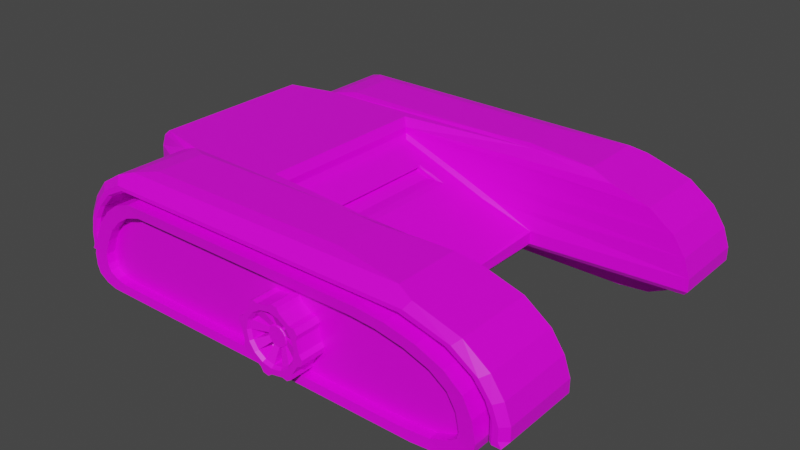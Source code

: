 # Source: TankModel2.blend  (saved by Blender 2.91.10; exported with 4.5.12 LTS)
import bpy
from mathutils import Matrix  # noqa: F401  (used for matrix-valued properties, if any)

bpy.ops.wm.read_factory_settings(use_empty=True)
scene = bpy.context.scene
scene.name = 'Scene'

# ---- collections
col_collection = bpy.data.collections.new('Collection'); scene.collection.children.link(col_collection)

# ---- images (referenced by path relative to the original .blend; pixels are not part of the script)
import os
ASSET_DIR = os.environ.get("B2B_ASSET_DIR", "")  # directory of the original .blend (textures are referenced by path, not embedded)
HERE = os.path.dirname(os.path.abspath(__file__))  # packed textures are extracted next to this script under _unpacked/

def load_image(name, relpath, width, height, colorspace="sRGB"):
    """Load a texture the original file referenced (path relative to the .blend, or extracted next to this script)."""
    p = next((c for c in (os.path.join(HERE, relpath), os.path.join(ASSET_DIR, relpath)) if relpath and os.path.exists(c)), "")
    if p:
        img = bpy.data.images.load(p, check_existing=True)
        img.name = name
    else:  # same state as the original file: an image datablock whose file is absent (Cycles renders it pink)
        img = bpy.data.images.new(name, width, height)
        img.source = "FILE"
        img.filepath = "//" + (relpath or name)
    img.colorspace_settings.name = colorspace
    return img
img_green_team_png = load_image('green_team.png', 'green_team.png', 1024, 1024, 'sRGB')
img_material_001_base_color = load_image('Material.001 Base Color', 'TankWheel.png', 1024, 1024, 'sRGB')

# ---- materials (node trees are filled in below, after node groups)
mat_material = bpy.data.materials.new('Material')
mat_material.alpha_threshold = 0.0
mat_material.use_transparent_shadow = False
mat_material.line_color = (0.0, 0.0, 0.0, 1.0)
mat_material_001 = bpy.data.materials.new('Material.001')
mat_material_001.use_transparent_shadow = False

# ---- material node trees
mat_material.use_nodes = True; mat_material.node_tree.nodes.clear()
_N = mat_material.node_tree.nodes; _L = mat_material.node_tree.links
n0 = _N.new('ShaderNodeOutputMaterial'); n0.name = 'Material Output'; n0.location = (300, 300)
n1 = _N.new('ShaderNodeBsdfPrincipled'); n1.name = 'Principled BSDF'; n1.location = (10, 300)
n1.distribution = 'GGX'
n1.subsurface_method = 'BURLEY'
n1.inputs[2].default_value = 0.4
n1.inputs[3].default_value = 1.45
n1.inputs[27].default_value = (0.0, 0.0, 0.0, 1.0)
n1.inputs[28].default_value = 1.0
n2 = _N.new('ShaderNodeTexImage'); n2.name = 'Image Texture'; n2.location = (-280, 280)
n2.image = img_green_team_png
_L.new(n1.outputs[0], n0.inputs[0])
_L.new(n2.outputs[0], n1.inputs[0])
n0.is_active_output = True
mat_material_001.use_nodes = True; mat_material_001.node_tree.nodes.clear()
_N = mat_material_001.node_tree.nodes; _L = mat_material_001.node_tree.links
n0 = _N.new('ShaderNodeBsdfPrincipled'); n0.name = 'Principled BSDF'; n0.location = (10, 300)
n0.distribution = 'GGX'
n0.subsurface_method = 'BURLEY'
n0.inputs[3].default_value = 1.45
n0.inputs[27].default_value = (0.0, 0.0, 0.0, 1.0)
n0.inputs[28].default_value = 1.0
n1 = _N.new('ShaderNodeOutputMaterial'); n1.name = 'Material Output'; n1.location = (300, 300)
n2 = _N.new('ShaderNodeTexImage'); n2.name = 'Image Texture'; n2.location = (-280, 280)
n2.image = img_material_001_base_color
_L.new(n0.outputs[0], n1.inputs[0])
_L.new(n2.outputs[0], n0.inputs[0])
n1.is_active_output = True

# ---- world
world_world = bpy.data.worlds.new('World'); scene.world = world_world
world_world.use_nodes = True; world_world.node_tree.nodes.clear()
_N = world_world.node_tree.nodes; _L = world_world.node_tree.links
n0 = _N.new('ShaderNodeOutputWorld'); n0.name = 'World Output'; n0.location = (300, 300)
n1 = _N.new('ShaderNodeBackground'); n1.name = 'Background'; n1.location = (10, 300)
n1.inputs[0].default_value = (0.05088, 0.05088, 0.05088, 1.0)
_L.new(n1.outputs[0], n0.inputs[0])
n0.is_active_output = True
world_world.color = (0.05088, 0.05088, 0.05088)
world_world.use_sun_shadow = False
world_world.sun_shadow_jitter_overblur = 0.0

# ---- meshes
me_cube = bpy.data.meshes.new('Cube')
me_cube.from_pydata([(1.92, 1.665, 0.922), (2.164, 1.665, 0.7452), (2.286, 1.665, 0.5683), (2.348, 1.665, 0.3914), (-2.193, 0.0, 0.7315), (-2.193, 0.0, 0.5681), (-2.193, 0.0, 0.4047), (-2.232, 0.0, 0.922), (0.3207, 0.0, 0.5683), (-1.983, 1.665, 0.922), (-2.125, 1.665, 0.7452), (-2.212, 1.665, 0.5683), (-2.246, 1.665, 0.3914), (1.92, 0.923, 0.922), (2.164, 0.923, 0.7452), (2.286, 0.923, 0.5683), (2.348, 0.923, 0.3914), (-2.232, 0.807, 0.922), (-2.246, 0.807, 0.7452), (-2.246, 0.807, 0.5683), (-2.246, 0.807, 0.3914), (-1.983, 0.923, 0.922), (-2.125, 0.923, 0.7452), (-2.212, 0.923, 0.5683), (-2.246, 0.923, 0.3914), (-0.5845, 0.0, 0.9118), (-0.6121, 0.0, 0.9584), (0.8393, 0.0, 0.3551), (0.8115, 0.0, 0.4009), (-0.5845, 0.7782, 0.9118), (-0.6119, 0.8123, 0.9591), (-0.136, 0.7782, 0.7452), (-0.03743, 0.8151, 0.7452), (0.3207, 0.7782, 0.5683), (0.4181, 0.8164, 0.5683), (0.8115, 0.7782, 0.4009), (0.8475, 0.808, 0.387), (2.309, 1.719, 0.2146), (2.348, 1.665, 0.2645), (0.7997, 0.0, 0.2146), (0.8393, 0.0, 0.2646), (-2.207, 1.719, 0.2146), (-2.246, 1.665, 0.2645), (-2.246, 0.0, 0.2646), (-2.207, 0.0, 0.2146), (-2.207, 0.923, 0.2146), (-2.246, 0.923, 0.2645), (-2.246, 0.807, 0.2646), (-2.207, 0.807, 0.2146), (0.7997, 0.842, 0.2146), (0.8417, 0.8073, 0.2645), (2.348, 0.923, 0.2645), (2.309, 0.954, 0.2146), (1.481, 1.665, 1.051), (1.32, 1.612, 1.099), (-0.6121, 0.0, 1.023), (-0.6722, 0.0, 1.099), (-1.625, 1.612, 1.099), (-1.768, 1.665, 1.053), (-2.123, 0.0, 1.099), (-2.189, 0.0, 1.04), (0.7031, 0.996, 1.099), (1.557, 0.923, 1.029), (1.32, 0.9762, 1.099), (-0.612, 0.8099, 1.023), (-0.6722, 0.8615, 1.099), (-2.122, 0.807, 1.099), (-2.189, 0.807, 1.041), (-1.768, 0.923, 1.052), (-1.625, 0.923, 1.099), (1.865, 1.72, 0.8681), (2.102, 1.72, 0.7067), (2.22, 1.72, 0.5453), (2.281, 1.72, 0.3839), (-1.926, 1.72, 0.8681), (-2.064, 1.72, 0.7067), (-2.149, 1.72, 0.5453), (-2.182, 1.72, 0.3839), (-2.182, 1.72, 0.2681), (2.281, 1.72, 0.2681), (1.439, 1.72, 0.9861), (-1.717, 1.72, 0.9871), (0.6368, 1.492, 1.122), (-2.099, 1.373, 0.2146), (-1.429, 1.492, 1.122), (-1.429, 1.009, 1.122), (0.204, 1.009, 1.122), (0.6368, 1.046, 1.122), (-0.2803, 0.0, 0.7432), (-0.1727, 0.0, 0.7005), (-0.3864, 0.5887, 0.7816), (-0.2803, 0.5887, 0.7432), (-0.1727, 0.5887, 0.7005), (-0.3864, 0.0, 0.7816), (0.008785, 0.0, 0.6872), (-0.06662, 0.0, 0.7005), (-0.2749, 0.608, 0.7948), (-0.2713, 0.5887, 0.7816), (-0.1811, 0.5887, 0.7432), (-0.134, 0.6084, 0.7434), (-0.06701, 0.5887, 0.7005), (0.009009, 0.608, 0.6871), (-0.2706, 0.0, 0.7816), (-0.2747, 0.0, 0.7948), (2.193, 1.373, 0.2146), (1.794, 1.374, 0.8339), (2.022, 1.374, 0.6953), (2.135, 1.374, 0.5568), (2.194, 1.374, 0.4182), (-1.852, 1.374, 0.8339), (-1.985, 1.374, 0.6953), (-2.067, 1.374, 0.5568), (-2.099, 1.374, 0.4182), (-2.099, 1.374, 0.3188), (2.194, 1.374, 0.3188), (1.384, 1.374, 0.9353), (-1.651, 1.374, 0.9362), (-2.099, 1.374, 0.2681), (2.194, 1.374, 0.2681), (1.794, 1.694, 0.8339), (1.816, 1.72, 0.8447), (2.051, 1.72, 0.6994), (2.022, 1.694, 0.6953), (2.169, 1.72, 0.5523), (2.135, 1.694, 0.5568), (2.229, 1.72, 0.4043), (2.194, 1.694, 0.4182), (-1.876, 1.72, 0.8451), (-1.852, 1.694, 0.8339), (-1.985, 1.694, 0.6953), (-2.014, 1.72, 0.6995), (-2.067, 1.694, 0.5568), (-2.099, 1.72, 0.5522), (-2.099, 1.694, 0.4182), (-2.132, 1.72, 0.4044), (-2.099, 1.694, 0.3188), (-2.132, 1.72, 0.2988), (2.194, 1.694, 0.3188), (2.228, 1.72, 0.2988), (1.399, 1.72, 0.9496), (1.384, 1.694, 0.9353), (-1.651, 1.694, 0.9362), (-1.67, 1.72, 0.9509), (-2.131, 1.72, 0.2681), (-2.099, 1.694, 0.2681), (-2.131, 1.719, 0.2146), (-2.099, 1.694, 0.2146), (2.194, 1.693, 0.2146), (2.227, 1.719, 0.2146), (2.227, 1.72, 0.2681), (2.194, 1.694, 0.2681), (-2.241, 0.0, 0.897), (-2.241, 0.7763, 0.897), (-2.254, 0.7763, 0.7336), (-2.254, 0.7763, 0.5702), (-2.254, 0.7763, 0.4068), (-2.254, 0.0, 0.2895), (-2.254, 0.7763, 0.2895), (-2.18, 0.0, 0.8949), (-2.18, 0.7763, 0.8949), (-2.193, 0.7763, 0.7315), (-2.193, 0.7763, 0.5681), (-2.193, 0.7763, 0.4047), (-2.193, 0.0, 0.2875), (-2.193, 0.7763, 0.2875)], [], [(30, 64, 55, 26), (7, 60, 67, 17), (50, 36, 27, 40), (97, 102, 93, 90), (65, 66, 59, 56), (53, 0, 70, 80), (14, 13, 30, 32), (48, 49, 39, 44), (51, 16, 36, 50), (13, 62, 64, 30), (0, 53, 54, 63, 62, 13), (17, 67, 68, 21), (45, 52, 49, 48), (20, 19, 23, 24), (19, 18, 22, 23), (18, 17, 21, 22), (47, 20, 24, 46), (19, 20, 155, 154), (20, 47, 157, 155), (18, 19, 154, 153), (16, 15, 34, 36), (98, 97, 90, 91), (79, 37, 148, 149), (3, 2, 15, 16), (2, 1, 14, 15), (1, 0, 13, 14), (38, 3, 16, 51), (10, 9, 74, 75), (58, 53, 80, 81), (0, 1, 71, 70), (35, 33, 8, 28), (61, 69, 66, 65), (15, 14, 32, 34), (46, 24, 12, 42), (47, 43, 156, 157), (24, 23, 11, 12), (23, 22, 10, 11), (22, 21, 9, 10), (29, 31, 32, 30), (31, 33, 34, 32), (33, 35, 36, 34), (35, 28, 27, 36), (30, 26, 25, 29), (21, 68, 58, 9), (48, 44, 43, 47), (52, 37, 38, 51), (41, 45, 46, 42), (45, 48, 47, 46), (39, 49, 50, 40), (49, 52, 51, 50), (42, 12, 77, 78), (61, 62, 63), (65, 56, 55, 64), (69, 57, 58, 68), (57, 54, 53, 58), (61, 65, 64, 62), (59, 66, 67, 60), (66, 69, 68, 67), (69, 61, 86, 85), (70, 71, 121, 120), (140, 119, 105, 115), (81, 80, 139, 142), (128, 141, 116, 109), (141, 140, 115, 116), (1, 2, 72, 71), (3, 38, 79, 73), (11, 10, 75, 76), (37, 79, 38), (2, 3, 73, 72), (12, 11, 76, 77), (9, 58, 81, 74), (131, 129, 110, 111), (136, 143, 78), (124, 126, 108, 107), (75, 74, 127, 130), (135, 133, 112, 113), (74, 81, 142, 127), (126, 137, 114, 108), (78, 41, 42), (150, 147, 104, 118), (8, 33, 101, 94), (100, 98, 91, 92), (33, 31, 99, 101), (91, 90, 93, 88), (92, 91, 88, 89), (29, 25, 103, 96), (31, 29, 96, 99), (97, 98, 99, 96), (98, 100, 101, 99), (102, 97, 96, 103), (100, 95, 94, 101), (95, 100, 92, 89), (41, 145, 146, 83, 104, 147, 148, 37, 52, 45), (144, 135, 113, 117), (146, 144, 117, 83), (143, 145, 41, 78), (71, 72, 123, 121), (122, 124, 107, 106), (72, 73, 125, 123), (129, 128, 109, 110), (82, 84, 85, 86, 87), (76, 75, 130, 132), (137, 150, 118, 114), (133, 131, 111, 112), (77, 76, 132, 134), (79, 149, 138), (78, 77, 134, 136), (73, 79, 138, 125), (80, 70, 120, 139), (118, 104, 83, 117, 113, 112, 111, 110, 109, 116, 115, 105, 106, 107, 108, 114), (138, 149, 150, 137), (120, 121, 122, 119), (121, 123, 124, 122), (123, 125, 126, 124), (128, 129, 130, 127), (129, 131, 132, 130), (131, 133, 134, 132), (136, 134, 133, 135), (125, 138, 137, 126), (140, 141, 142, 139), (119, 140, 139, 120), (127, 142, 141, 128), (144, 146, 145, 143), (149, 148, 147, 150), (135, 144, 143, 136), (119, 122, 106, 105), (57, 69, 85, 84), (61, 63, 87, 86), (54, 57, 84, 82), (63, 54, 82, 87), (152, 153, 160, 159), (151, 152, 159, 158), (155, 157, 164, 162), (154, 155, 162, 161), (7, 17, 152, 151), (17, 18, 153, 152), (6, 5, 161, 162), (5, 4, 160, 161), (4, 158, 159, 160), (163, 6, 162, 164), (157, 156, 163, 164), (153, 154, 161, 160)])
_uv = me_cube.uv_layers.new(name='UVMap')
_uv.uv.foreach_set('vector', [0.1048, 0.4901, 0.1048, 0.4901, 0.1048, 0.4901, 0.1048, 0.4901, 0.1048, 0.4901, 0.1048, 0.4901, 0.1048, 0.4901, 0.1048, 0.4901, 0.1048, 0.4901, 0.1048, 0.4901, 0.1048, 0.4901, 0.1048, 0.4901, 0.1048, 0.4901, 0.1048, 0.4901, 0.1048, 0.4901, 0.1048, 0.4901, 0.1048, 0.4901, 0.1048, 0.4901, 0.1048, 0.4901, 0.1048, 0.4901, 0.1048, 0.4901, 0.1048, 0.4901, 0.1048, 0.4901, 0.1048, 0.4901, 0.1048, 0.4901, 0.1048, 0.4901, 0.1048, 0.4901, 0.1048, 0.4901, 0.1048, 0.4901, 0.1048, 0.4901, 0.1048, 0.4901, 0.1048, 0.4901, 0.1048, 0.4901, 0.1048, 0.4901, 0.1048, 0.4901, 0.1048, 0.4901, 0.1048, 0.4901, 0.1048, 0.4901, 0.1048, 0.4901, 0.1048, 0.4901, 0.1048, 0.4901, 0.1048, 0.4901, 0.1048, 0.4901, 0.1048, 0.4901, 0.1048, 0.4901, 0.1048, 0.4901, 0.1048, 0.4901, 0.1048, 0.4901, 0.1048, 0.4901, 0.1048, 0.4901, 0.1048, 0.4901, 0.1048, 0.4901, 0.1048, 0.4901, 0.1048, 0.4901, 0.1048, 0.4901, 0.1048, 0.4901, 0.1048, 0.4901, 0.1048, 0.4901, 0.1048, 0.4901, 0.1048, 0.4901, 0.1048, 0.4901, 0.1048, 0.4901, 0.1048, 0.4901, 0.1048, 0.4901, 0.1048, 0.4901, 0.1048, 0.4901, 0.1048, 0.4901, 0.1048, 0.4901, 0.1048, 0.4901, 0.1048, 0.4901, 0.1048, 0.4901, 0.1048, 0.4901, 0.1048, 0.4901, 0.1048, 0.4901, 0.1048, 0.4901, 0.1048, 0.4901, 0.1048, 0.4901, 0.1048, 0.4901, 0.1048, 0.4901, 0.1048, 0.4901, 0.1048, 0.4901, 0.1048, 0.4901, 0.1048, 0.4901, 0.1048, 0.4901, 0.1048, 0.4901, 0.1048, 0.4901, 0.1048, 0.4901, 0.1048, 0.4901, 0.1048, 0.4901, 0.1048, 0.4901, 0.1048, 0.4901, 0.1048, 0.4901, 0.1048, 0.4901, 0.1048, 0.4901, 0.1048, 0.4901, 0.1048, 0.4901, 0.1048, 0.4901, 0.1048, 0.4901, 0.1048, 0.4901, 0.1048, 0.4901, 0.1048, 0.4901, 0.1048, 0.4901, 0.1048, 0.4901, 0.1048, 0.4901, 0.1048, 0.4901, 0.1048, 0.4901, 0.1048, 0.4901, 0.1048, 0.4901, 0.1048, 0.4901, 0.1048, 0.4901, 0.1048, 0.4901, 0.1048, 0.4901, 0.1048, 0.4901, 0.1048, 0.4901, 0.1048, 0.4901, 0.1048, 0.4901, 0.1048, 0.4901, 0.1048, 0.4901, 0.1048, 0.4901, 0.1048, 0.4901, 0.1048, 0.4901, 0.1048, 0.4901, 0.1048, 0.4901, 0.1048, 0.4901, 0.1048, 0.4901, 0.1048, 0.4901, 0.1048, 0.4901, 0.1048, 0.4901, 0.1048, 0.4901, 0.1048, 0.4901, 0.1048, 0.4901, 0.1048, 0.4901, 0.1048, 0.4901, 0.1048, 0.4901, 0.1048, 0.4901, 0.1048, 0.4901, 0.1048, 0.4901, 0.1048, 0.4901, 0.1048, 0.4901, 0.1048, 0.4901, 0.1048, 0.4901, 0.1048, 0.4901, 0.1048, 0.4901, 0.1048, 0.4901, 0.1048, 0.4901, 0.1048, 0.4901, 0.1048, 0.4901, 0.1048, 0.4901, 0.1048, 0.4901, 0.1048, 0.4901, 0.1048, 0.4901, 0.1048, 0.4901, 0.1048, 0.4901, 0.1048, 0.4901, 0.1048, 0.4901, 0.1048, 0.4901, 0.1048, 0.4901, 0.1048, 0.4901, 0.1048, 0.4901, 0.1048, 0.4901, 0.1048, 0.4901, 0.1048, 0.4901, 0.1048, 0.4901, 0.1048, 0.4901, 0.1048, 0.4901, 0.1048, 0.4901, 0.1048, 0.4901, 0.1048, 0.4901, 0.1048, 0.4901, 0.1048, 0.4901, 0.1048, 0.4901, 0.1048, 0.4901, 0.1048, 0.4901, 0.1048, 0.4901, 0.1048, 0.4901, 0.1048, 0.4901, 0.1048, 0.4901, 0.1048, 0.4901, 0.1048, 0.4901, 0.1048, 0.4901, 0.1048, 0.4901, 0.1048, 0.4901, 0.1048, 0.4901, 0.1048, 0.4901, 0.1048, 0.4901, 0.1048, 0.4901, 0.1048, 0.4901, 0.1048, 0.4901, 0.1048, 0.4901, 0.1048, 0.4901, 0.1048, 0.4901, 0.1048, 0.4901, 0.1048, 0.4901, 0.1048, 0.4901, 0.1048, 0.4901, 0.1048, 0.4901, 0.1048, 0.4901, 0.1048, 0.4901, 0.1048, 0.4901, 0.1048, 0.4901, 0.1048, 0.4901, 0.1048, 0.4901, 0.1048, 0.4901, 0.1048, 0.4901, 0.1048, 0.4901, 0.1048, 0.4901, 0.1048, 0.4901, 0.1048, 0.4901, 0.1048, 0.4901, 0.1048, 0.4901, 0.1048, 0.4901, 0.1048, 0.4901, 0.1048, 0.4901, 0.1048, 0.4901, 0.1048, 0.4901, 0.1048, 0.4901, 0.1048, 0.4901, 0.1048, 0.4901, 0.1048, 0.4901, 0.1048, 0.4901, 0.1048, 0.4901, 0.1048, 0.4901, 0.1048, 0.4901, 0.1048, 0.4901, 0.1048, 0.4901, 0.1048, 0.4901, 0.1048, 0.4901, 0.1048, 0.4901, 0.1048, 0.4901, 0.1048, 0.4901, 0.1048, 0.4901, 0.1048, 0.4901, 0.1048, 0.4901, 0.4653, 0.5169, 0.4653, 0.5169, 0.4653, 0.5169, 0.4653, 0.5169, 0.1048, 0.4901, 0.1048, 0.4901, 0.1048, 0.4901, 0.1048, 0.4901, 0.1048, 0.4901, 0.1048, 0.4901, 0.1048, 0.4901, 0.1048, 0.4901, 0.1048, 0.4901, 0.1048, 0.4901, 0.1048, 0.4901, 0.1048, 0.4901, 0.1048, 0.4901, 0.1048, 0.4901, 0.1048, 0.4901, 0.1048, 0.4901, 0.1048, 0.4901, 0.1048, 0.4901, 0.1048, 0.4901, 0.1048, 0.4901, 0.1048, 0.4901, 0.1048, 0.4901, 0.1048, 0.4901, 0.1048, 0.4901, 0.1048, 0.4901, 0.1048, 0.4901, 0.1048, 0.4901, 0.1048, 0.4901, 0.1048, 0.4901, 0.1048, 0.4901, 0.1048, 0.4901, 0.1048, 0.4901, 0.1048, 0.4901, 0.1048, 0.4901, 0.1048, 0.4901, 0.1048, 0.4901, 0.1048, 0.4901, 0.1048, 0.4901, 0.1048, 0.4901, 0.1048, 0.4901, 0.1048, 0.4901, 0.1048, 0.4901, 0.1048, 0.4901, 0.1048, 0.4901, 0.1048, 0.4901, 0.1048, 0.4901, 0.1048, 0.4901, 0.1048, 0.4901, 0.1048, 0.4901, 0.1048, 0.4901, 0.1048, 0.4901, 0.1048, 0.4901, 0.1048, 0.4901, 0.1048, 0.4901, 0.1048, 0.4901, 0.1048, 0.4901, 0.1048, 0.4901, 0.1048, 0.4901, 0.1048, 0.4901, 0.1048, 0.4901, 0.1048, 0.4901, 0.1048, 0.4901, 0.1048, 0.4901, 0.1048, 0.4901, 0.1048, 0.4901, 0.1048, 0.4901, 0.1048, 0.4901, 0.1048, 0.4901, 0.1048, 0.4901, 0.1048, 0.4901, 0.1048, 0.4901, 0.1048, 0.4901, 0.1048, 0.4901, 0.1048, 0.4901, 0.1048, 0.4901, 0.1048, 0.4901, 0.1048, 0.4901, 0.1048, 0.4901, 0.1048, 0.4901, 0.1048, 0.4901, 0.1048, 0.4901, 0.1048, 0.4901, 0.1048, 0.4901, 0.1048, 0.4901, 0.1048, 0.4901, 0.1048, 0.4901, 0.1048, 0.4901, 0.1048, 0.4901, 0.1048, 0.4901, 0.1048, 0.4901, 0.1048, 0.4901, 0.1048, 0.4901, 0.1048, 0.4901, 0.1048, 0.4901, 0.1048, 0.4901, 0.1048, 0.4901, 0.1048, 0.4901, 0.1048, 0.4901, 0.1048, 0.4901, 0.1048, 0.4901, 0.1048, 0.4901, 0.1048, 0.4901, 0.1048, 0.4901, 0.1048, 0.4901, 0.1048, 0.4901, 0.1048, 0.4901, 0.1048, 0.4901, 0.1048, 0.4901, 0.1048, 0.4901, 0.1048, 0.4901, 0.1048, 0.4901, 0.1048, 0.4901, 0.1048, 0.4901, 0.1048, 0.4901, 0.1048, 0.4901, 0.1048, 0.4901, 0.1048, 0.4901, 0.1048, 0.4901, 0.1048, 0.4901, 0.1048, 0.4901, 0.1048, 0.4901, 0.1048, 0.4901, 0.1048, 0.4901, 0.1048, 0.4901, 0.1048, 0.4901, 0.1048, 0.4901, 0.1048, 0.4901, 0.1048, 0.4901, 0.1048, 0.4901, 0.1048, 0.4901, 0.1048, 0.4901, 0.1048, 0.4901, 0.1048, 0.4901, 0.1048, 0.4901, 0.1048, 0.4901, 0.1048, 0.4901, 0.1048, 0.4901, 0.1048, 0.4901, 0.1048, 0.4901, 0.1048, 0.4901, 0.1048, 0.4901, 0.1048, 0.4901, 0.1048, 0.4901, 0.1048, 0.4901, 0.1048, 0.4901, 0.1048, 0.4901, 0.1048, 0.4901, 0.1048, 0.4901, 0.1048, 0.4901, 0.1048, 0.4901, 0.1048, 0.4901, 0.1048, 0.4901, 0.1048, 0.4901, 0.1048, 0.4901, 0.1048, 0.4901, 0.1048, 0.4901, 0.1048, 0.4901, 0.1048, 0.4901, 0.1048, 0.4901, 0.1048, 0.4901, 0.1048, 0.4901, 0.1048, 0.4901, 0.1048, 0.4901, 0.1048, 0.4901, 0.1048, 0.4901, 0.1048, 0.4901, 0.1048, 0.4901, 0.4653, 0.5169, 0.4653, 0.5169, 0.4653, 0.5169, 0.4653, 0.5169, 0.4653, 0.5169, 0.1048, 0.4901, 0.1048, 0.4901, 0.1048, 0.4901, 0.1048, 0.4901, 0.1048, 0.4901, 0.1048, 0.4901, 0.1048, 0.4901, 0.1048, 0.4901, 0.1048, 0.4901, 0.1048, 0.4901, 0.1048, 0.4901, 0.1048, 0.4901, 0.1048, 0.4901, 0.1048, 0.4901, 0.1048, 0.4901, 0.1048, 0.4901, 0.1048, 0.4901, 0.1048, 0.4901, 0.1048, 0.4901, 0.1048, 0.4901, 0.1048, 0.4901, 0.1048, 0.4901, 0.1048, 0.4901, 0.1048, 0.4901, 0.1048, 0.4901, 0.1048, 0.4901, 0.1048, 0.4901, 0.1048, 0.4901, 0.1048, 0.4901, 0.1048, 0.4901, 0.1048, 0.4901, 0.1048, 0.4901, 0.1048, 0.4901, 0.1048, 0.4901, 0.1048, 0.4901, 0.1048, 0.4901, 0.1048, 0.4901, 0.1048, 0.4901, 0.1048, 0.4901, 0.1048, 0.4901, 0.1048, 0.4901, 0.1048, 0.4901, 0.1048, 0.4901, 0.1048, 0.4901, 0.1048, 0.4901, 0.1048, 0.4901, 0.1048, 0.4901, 0.1048, 0.4901, 0.1048, 0.4901, 0.1048, 0.4901, 0.1048, 0.4901, 0.1048, 0.4901, 0.1048, 0.4901, 0.1048, 0.4901, 0.1048, 0.4901, 0.1048, 0.4901, 0.1048, 0.4901, 0.1048, 0.4901, 0.1048, 0.4901, 0.1048, 0.4901, 0.1048, 0.4901, 0.1048, 0.4901, 0.1048, 0.4901, 0.1048, 0.4901, 0.1048, 0.4901, 0.1048, 0.4901, 0.1048, 0.4901, 0.1048, 0.4901, 0.1048, 0.4901, 0.1048, 0.4901, 0.1048, 0.4901, 0.1048, 0.4901, 0.1048, 0.4901, 0.1048, 0.4901, 0.1048, 0.4901, 0.1048, 0.4901, 0.1048, 0.4901, 0.1048, 0.4901, 0.1048, 0.4901, 0.1048, 0.4901, 0.1048, 0.4901, 0.1048, 0.4901, 0.1048, 0.4901, 0.1048, 0.4901, 0.1048, 0.4901, 0.1048, 0.4901, 0.1048, 0.4901, 0.1048, 0.4901, 0.1048, 0.4901, 0.1048, 0.4901, 0.1048, 0.4901, 0.1048, 0.4901, 0.1048, 0.4901, 0.1048, 0.4901, 0.1048, 0.4901, 0.1048, 0.4901, 0.1048, 0.4901, 0.1048, 0.4901, 0.1048, 0.4901, 0.1048, 0.4901, 0.1048, 0.4901, 0.1048, 0.4901, 0.1048, 0.4901, 0.1048, 0.4901, 0.1048, 0.4901, 0.1048, 0.4901, 0.1048, 0.4901, 0.1048, 0.4901, 0.1048, 0.4901, 0.1048, 0.4901, 0.1048, 0.4901, 0.4653, 0.5169, 0.4653, 0.5169, 0.4653, 0.5169, 0.4653, 0.5169, 0.4653, 0.5169, 0.4653, 0.5169, 0.4653, 0.5169, 0.4653, 0.5169, 0.4653, 0.5169, 0.4653, 0.5169, 0.4653, 0.5169, 0.4653, 0.5169, 0.4653, 0.5169, 0.4653, 0.5169, 0.4653, 0.5169, 0.4653, 0.5169, 0.1048, 0.4901, 0.1048, 0.4901, 0.1048, 0.4901, 0.1048, 0.4901, 0.1048, 0.4901, 0.1048, 0.4901, 0.1048, 0.4901, 0.1048, 0.4901, 0.1048, 0.4901, 0.1048, 0.4901, 0.1048, 0.4901, 0.1048, 0.4901, 0.1048, 0.4901, 0.1048, 0.4901, 0.1048, 0.4901, 0.1048, 0.4901, 0.1048, 0.4901, 0.1048, 0.4901, 0.1048, 0.4901, 0.1048, 0.4901, 0.1048, 0.4901, 0.1048, 0.4901, 0.1048, 0.4901, 0.1048, 0.4901, 0.2156, 0.6895, 0.2156, 0.6895, 0.2156, 0.6895, 0.2156, 0.6895, 0.2156, 0.6895, 0.2156, 0.6895, 0.2156, 0.6895, 0.2156, 0.6895, 0.2156, 0.6895, 0.2156, 0.6895, 0.2156, 0.6895, 0.2156, 0.6895, 0.2156, 0.6895, 0.2156, 0.6895, 0.2156, 0.6895, 0.2156, 0.6895, 0.1048, 0.4901, 0.1048, 0.4901, 0.1048, 0.4901, 0.1048, 0.4901, 0.1048, 0.4901, 0.1048, 0.4901, 0.1048, 0.4901, 0.1048, 0.4901])
me_cube.materials.append(mat_material)
me_cube.use_remesh_preserve_volume = False
me_cube.use_remesh_preserve_attributes = False
me_cube.use_mirror_vertex_groups = False
me_cube.update()
me_cylinder = bpy.data.meshes.new('Cylinder')
me_cylinder.from_pydata([(1.075, -1.167, 0.8928), (1.075, -1.793, 0.8928), (1.326, -1.167, 0.8718), (1.326, -1.793, 0.8718), (1.611, -1.167, 0.8095), (1.611, -1.793, 0.8095), (1.859, -1.167, 0.7083), (1.859, -1.793, 0.7083), (2.027, -1.167, 0.5722), (2.027, -1.793, 0.5722), (2.113, -1.167, 0.4063), (2.113, -1.793, 0.4063), (2.147, -1.167, 0.217), (2.147, -1.793, 0.217), (-2.071, -1.167, 0.2405), (-2.071, -1.793, 0.2405), (-2.008, -1.167, 0.4297), (-2.008, -1.793, 0.4297), (-1.925, -1.167, 0.5956), (-1.925, -1.793, 0.5956), (-1.812, -1.167, 0.7317), (-1.812, -1.793, 0.7317), (-1.679, -1.167, 0.8329), (-1.679, -1.793, 0.8329), (-1.506, -1.167, 0.8952), (-1.506, -1.793, 0.8952), (2.131, -1.167, 0.1317), (2.131, -1.793, 0.1317), (2.049, -1.167, 0.06536), (2.049, -1.793, 0.06536), (1.876, -1.167, -0.01522), (1.876, -1.793, -0.01522), (1.577, -1.167, -0.04366), (1.577, -1.793, -0.04366), (-1.833, -1.167, -0.04366), (-1.833, -1.793, -0.04366), (-1.944, -1.167, -0.01522), (-1.944, -1.793, -0.01522), (-2.038, -1.167, 0.0464), (-2.038, -1.793, 0.0464), (-2.066, -1.167, 0.1222), (-2.066, -1.793, 0.1222), (1.002, -1.18, 0.7977), (1.236, -1.18, 0.7807), (1.5, -1.18, 0.7305), (1.731, -1.18, 0.649), (1.887, -1.18, 0.5392), (1.967, -1.18, 0.4055), (1.998, -1.18, 0.253), (-1.922, -1.18, 0.2718), (-1.863, -1.18, 0.4244), (-1.786, -1.18, 0.5581), (-1.681, -1.18, 0.6678), (-1.557, -1.18, 0.7494), (-1.397, -1.18, 0.7996), (1.983, -1.18, 0.1842), (1.907, -1.18, 0.1307), (1.747, -1.18, 0.06574), (1.469, -1.18, 0.04281), (-1.701, -1.18, 0.04281), (-1.804, -1.18, 0.06574), (-1.892, -1.18, 0.1154), (-1.917, -1.18, 0.1765), (1.002, -1.784, 0.7968), (1.236, -1.784, 0.7798), (1.5, -1.784, 0.7296), (1.731, -1.784, 0.6481), (1.887, -1.784, 0.5383), (1.967, -1.784, 0.4046), (1.998, -1.784, 0.2521), (-1.922, -1.784, 0.2709), (-1.863, -1.784, 0.4235), (-1.786, -1.784, 0.5572), (-1.681, -1.784, 0.6669), (-1.557, -1.784, 0.7485), (-1.397, -1.784, 0.7987), (1.983, -1.784, 0.1833), (1.907, -1.784, 0.1298), (1.747, -1.784, 0.06485), (1.469, -1.784, 0.04192), (-1.701, -1.784, 0.04192), (-1.804, -1.784, 0.06485), (-1.892, -1.784, 0.1145), (-1.917, -1.784, 0.1756), (1.002, -1.271, 0.7977), (1.236, -1.271, 0.7807), (1.5, -1.271, 0.7305), (1.731, -1.271, 0.649), (1.887, -1.271, 0.5392), (1.967, -1.271, 0.4055), (1.998, -1.271, 0.253), (-1.922, -1.271, 0.2718), (-1.863, -1.271, 0.4244), (-1.786, -1.271, 0.5581), (-1.681, -1.271, 0.6678), (-1.557, -1.271, 0.7494), (-1.397, -1.271, 0.7996), (1.983, -1.271, 0.1842), (1.907, -1.271, 0.1307), (1.747, -1.271, 0.06574), (1.469, -1.271, 0.04281), (-1.701, -1.271, 0.04281), (-1.804, -1.271, 0.06574), (-1.892, -1.271, 0.1154), (-1.917, -1.271, 0.1765), (1.002, -1.692, 0.7968), (1.236, -1.692, 0.7798), (1.5, -1.692, 0.7296), (1.731, -1.692, 0.6481), (1.887, -1.692, 0.5383), (1.967, -1.692, 0.4046), (1.998, -1.692, 0.2521), (-1.922, -1.692, 0.2709), (-1.863, -1.692, 0.4235), (-1.786, -1.692, 0.5572), (-1.681, -1.692, 0.6669), (-1.557, -1.692, 0.7485), (-1.397, -1.692, 0.7987), (1.983, -1.692, 0.1833), (1.907, -1.692, 0.1298), (1.747, -1.692, 0.06485), (1.469, -1.692, 0.04192), (-1.701, -1.692, 0.04192), (-1.804, -1.692, 0.06485), (-1.892, -1.692, 0.1145), (-1.917, -1.692, 0.1756)], [], [(0, 1, 3, 2), (2, 3, 5, 4), (4, 5, 7, 6), (6, 7, 9, 8), (8, 9, 11, 10), (10, 11, 13, 12), (14, 15, 17, 16), (16, 17, 19, 18), (18, 19, 21, 20), (20, 21, 23, 22), (22, 23, 25, 24), (24, 25, 1, 0), (12, 13, 27, 26), (26, 27, 29, 28), (28, 29, 31, 30), (30, 31, 33, 32), (32, 33, 35, 34), (34, 35, 37, 36), (36, 37, 39, 38), (38, 39, 41, 40), (14, 40, 41, 15), (20, 22, 53, 52), (28, 30, 57, 56), (4, 6, 45, 44), (38, 40, 62, 61), (0, 2, 43, 42), (16, 18, 51, 50), (12, 26, 55, 48), (34, 36, 60, 59), (10, 12, 48, 47), (22, 24, 54, 53), (30, 32, 58, 57), (6, 8, 46, 45), (40, 14, 49, 62), (18, 20, 52, 51), (26, 28, 56, 55), (2, 4, 44, 43), (36, 38, 61, 60), (14, 16, 50, 49), (24, 0, 42, 54), (32, 34, 59, 58), (8, 10, 47, 46), (47, 48, 90, 89), (67, 66, 108, 109), (60, 61, 103, 102), (80, 79, 121, 122), (46, 47, 89, 88), (66, 65, 107, 108), (59, 60, 102, 101), (79, 78, 120, 121), (45, 46, 88, 87), (65, 64, 106, 107), (58, 59, 101, 100), (78, 77, 119, 120), (44, 45, 87, 86), (64, 63, 105, 106), (57, 58, 100, 99), (77, 76, 118, 119), (43, 44, 86, 85), (85, 86, 87, 88, 89, 90, 97, 98, 99, 100, 101, 102, 103, 104, 91, 92, 93, 94, 95, 96, 84), (106, 105, 117, 116, 115, 114, 113, 112, 125, 124, 123, 122, 121, 120, 119, 118, 111, 110, 109, 108, 107), (56, 57, 99, 98), (76, 69, 111, 118), (15, 41, 83, 70), (19, 17, 71, 72), (27, 13, 69, 76), (37, 35, 80, 81), (13, 11, 68, 69), (25, 23, 74, 75), (33, 31, 78, 79), (9, 7, 66, 67), (21, 19, 72, 73), (29, 27, 76, 77), (5, 3, 64, 65), (39, 37, 81, 82), (17, 15, 70, 71), (1, 25, 75, 63), (35, 33, 79, 80), (11, 9, 67, 68), (23, 21, 73, 74), (31, 29, 77, 78), (7, 5, 65, 66), (41, 39, 82, 83), (3, 1, 63, 64), (81, 80, 122, 123), (61, 62, 104, 103), (68, 67, 109, 110), (49, 50, 92, 91), (82, 81, 123, 124), (62, 49, 91, 104), (69, 68, 110, 111), (50, 51, 93, 92), (83, 82, 124, 125), (71, 70, 112, 113), (51, 52, 94, 93), (70, 83, 125, 112), (72, 71, 113, 114), (52, 53, 95, 94), (73, 72, 114, 115), (53, 54, 96, 95), (74, 73, 115, 116), (54, 42, 84, 96), (75, 74, 116, 117), (48, 55, 97, 90), (63, 75, 117, 105), (55, 56, 98, 97), (42, 43, 85, 84)])
_uv = me_cylinder.uv_layers.new(name='UVMap')
_uv.uv.foreach_set('vector', [0.8465, 0.8799, 0.8465, 0.8799, 0.8465, 0.8799, 0.8465, 0.8799, 0.8465, 0.8799, 0.8465, 0.8799, 0.8465, 0.8799, 0.8465, 0.8799, 0.8465, 0.8799, 0.8465, 0.8799, 0.8465, 0.8799, 0.8465, 0.8799, 0.8465, 0.8799, 0.8465, 0.8799, 0.8465, 0.8799, 0.8465, 0.8799, 0.8465, 0.8799, 0.8465, 0.8799, 0.8465, 0.8799, 0.8465, 0.8799, 0.8465, 0.8799, 0.8465, 0.8799, 0.8465, 0.8799, 0.8465, 0.8799, 0.8465, 0.8799, 0.8465, 0.8799, 0.8465, 0.8799, 0.8465, 0.8799, 0.8465, 0.8799, 0.8465, 0.8799, 0.8465, 0.8799, 0.8465, 0.8799, 0.8465, 0.8799, 0.8465, 0.8799, 0.8465, 0.8799, 0.8465, 0.8799, 0.8465, 0.8799, 0.8465, 0.8799, 0.8465, 0.8799, 0.8465, 0.8799, 0.8465, 0.8799, 0.8465, 0.8799, 0.8465, 0.8799, 0.8465, 0.8799, 0.8465, 0.8799, 0.8465, 0.8799, 0.8465, 0.8799, 0.8465, 0.8799, 0.8465, 0.8799, 0.8465, 0.8799, 0.8465, 0.8799, 0.8465, 0.8799, 0.8465, 0.8799, 0.8465, 0.8799, 0.8465, 0.8799, 0.8465, 0.8799, 0.8465, 0.8799, 0.8465, 0.8799, 0.8465, 0.8799, 0.8465, 0.8799, 0.8465, 0.8799, 0.8465, 0.8799, 0.8465, 0.8799, 0.8465, 0.8799, 0.8465, 0.8799, 0.8465, 0.8799, 0.8465, 0.8799, 0.8465, 0.8799, 0.8465, 0.8799, 0.8465, 0.8799, 0.8465, 0.8799, 0.8465, 0.8799, 0.8465, 0.8799, 0.8465, 0.8799, 0.8465, 0.8799, 0.8465, 0.8799, 0.8465, 0.8799, 0.8465, 0.8799, 0.8465, 0.8799, 0.8465, 0.8799, 0.8465, 0.8799, 0.8465, 0.8799, 0.8465, 0.8799, 0.8465, 0.8799, 0.8465, 0.8799, 0.8465, 0.8799, 0.8465, 0.8799, 0.8465, 0.8799, 0.8465, 0.8799, 0.8465, 0.8799, 0.8465, 0.8799, 0.8465, 0.8799, 0.8465, 0.8799, 0.8465, 0.8799, 0.8465, 0.8799, 0.8465, 0.8799, 0.8465, 0.8799, 0.8465, 0.8799, 0.8465, 0.8799, 0.8465, 0.8799, 0.8465, 0.8799, 0.8465, 0.8799, 0.8465, 0.8799, 0.8465, 0.8799, 0.8465, 0.8799, 0.8465, 0.8799, 0.8465, 0.8799, 0.8465, 0.8799, 0.8465, 0.8799, 0.8465, 0.8799, 0.8465, 0.8799, 0.8465, 0.8799, 0.8465, 0.8799, 0.8465, 0.8799, 0.8465, 0.8799, 0.8465, 0.8799, 0.8465, 0.8799, 0.8465, 0.8799, 0.8465, 0.8799, 0.8465, 0.8799, 0.8465, 0.8799, 0.8465, 0.8799, 0.8465, 0.8799, 0.8465, 0.8799, 0.8465, 0.8799, 0.8465, 0.8799, 0.8465, 0.8799, 0.8465, 0.8799, 0.8465, 0.8799, 0.8465, 0.8799, 0.8465, 0.8799, 0.8465, 0.8799, 0.8465, 0.8799, 0.8465, 0.8799, 0.8465, 0.8799, 0.8465, 0.8799, 0.8465, 0.8799, 0.8465, 0.8799, 0.8465, 0.8799, 0.8465, 0.8799, 0.8465, 0.8799, 0.8465, 0.8799, 0.8465, 0.8799, 0.8465, 0.8799, 0.8465, 0.8799, 0.8465, 0.8799, 0.8465, 0.8799, 0.8465, 0.8799, 0.8465, 0.8799, 0.8465, 0.8799, 0.8465, 0.8799, 0.8465, 0.8799, 0.8465, 0.8799, 0.8465, 0.8799, 0.8465, 0.8799, 0.8465, 0.8799, 0.8465, 0.8799, 0.8465, 0.8799, 0.8465, 0.8799, 0.8465, 0.8799, 0.8465, 0.8799, 0.8465, 0.8799, 0.8465, 0.8799, 0.8465, 0.8799, 0.8465, 0.8799, 0.8465, 0.8799, 0.8465, 0.8799, 0.8465, 0.8799, 0.8465, 0.8799, 0.8465, 0.8799, 0.8465, 0.8799, 0.8465, 0.8799, 0.8465, 0.8799, 0.8465, 0.8799, 0.8465, 0.8799, 0.8465, 0.8799, 0.8465, 0.8799, 0.8465, 0.8799, 0.8465, 0.8799, 0.8465, 0.8799, 0.8465, 0.8799, 0.8465, 0.8799, 0.8465, 0.8799, 0.8465, 0.8799, 0.8465, 0.8799, 0.8465, 0.8799, 0.8465, 0.8799, 0.8465, 0.8799, 0.8465, 0.8799, 0.8465, 0.8799, 0.8465, 0.8799, 0.8465, 0.8799, 0.8465, 0.8799, 0.8465, 0.8799, 0.8465, 0.8799, 0.8465, 0.8799, 0.8465, 0.8799, 0.8465, 0.8799, 0.8465, 0.8799, 0.8465, 0.8799, 0.8465, 0.8799, 0.8465, 0.8799, 0.8465, 0.8799, 0.8465, 0.8799, 0.8465, 0.8799, 0.8465, 0.8799, 0.8465, 0.8799, 0.8465, 0.8799, 0.8465, 0.8799, 0.8465, 0.8799, 0.8465, 0.8799, 0.8465, 0.8799, 0.8465, 0.8799, 0.8465, 0.8799, 0.8465, 0.8799, 0.8465, 0.8799, 0.8465, 0.8799, 0.8465, 0.8799, 0.8465, 0.8799, 0.8465, 0.8799, 0.8465, 0.8799, 0.8465, 0.8799, 0.8465, 0.8799, 0.8465, 0.8799, 0.8465, 0.8799, 0.8465, 0.8799, 0.8465, 0.8799, 0.8465, 0.8799, 0.8465, 0.8799, 0.8465, 0.8799, 0.8465, 0.8799, 0.8465, 0.8799, 0.8465, 0.8799, 0.8465, 0.8799, 0.8465, 0.8799, 0.8465, 0.8799, 0.8412, 0.8658, 0.8412, 0.8658, 0.8412, 0.8658, 0.8412, 0.8658, 0.8412, 0.8658, 0.8412, 0.8658, 0.8412, 0.8658, 0.8412, 0.8658, 0.8412, 0.8658, 0.8412, 0.8658, 0.8412, 0.8658, 0.8412, 0.8658, 0.8412, 0.8658, 0.8412, 0.8658, 0.8412, 0.8658, 0.8412, 0.8658, 0.8412, 0.8658, 0.8412, 0.8658, 0.8412, 0.8658, 0.8412, 0.8658, 0.8412, 0.8658, 0.8412, 0.8658, 0.8412, 0.8658, 0.8412, 0.8658, 0.8412, 0.8658, 0.8412, 0.8658, 0.8412, 0.8658, 0.8412, 0.8658, 0.8412, 0.8658, 0.8412, 0.8658, 0.8412, 0.8658, 0.8412, 0.8658, 0.8412, 0.8658, 0.8412, 0.8658, 0.8412, 0.8658, 0.8412, 0.8658, 0.8412, 0.8658, 0.8412, 0.8658, 0.8412, 0.8658, 0.8412, 0.8658, 0.8412, 0.8658, 0.8412, 0.8658, 0.8465, 0.8799, 0.8465, 0.8799, 0.8465, 0.8799, 0.8465, 0.8799, 0.8465, 0.8799, 0.8465, 0.8799, 0.8465, 0.8799, 0.8465, 0.8799, 0.8465, 0.8799, 0.8465, 0.8799, 0.8465, 0.8799, 0.8465, 0.8799, 0.8465, 0.8799, 0.8465, 0.8799, 0.8465, 0.8799, 0.8465, 0.8799, 0.8465, 0.8799, 0.8465, 0.8799, 0.8465, 0.8799, 0.8465, 0.8799, 0.8465, 0.8799, 0.8465, 0.8799, 0.8465, 0.8799, 0.8465, 0.8799, 0.8465, 0.8799, 0.8465, 0.8799, 0.8465, 0.8799, 0.8465, 0.8799, 0.8465, 0.8799, 0.8465, 0.8799, 0.8465, 0.8799, 0.8465, 0.8799, 0.8465, 0.8799, 0.8465, 0.8799, 0.8465, 0.8799, 0.8465, 0.8799, 0.8465, 0.8799, 0.8465, 0.8799, 0.8465, 0.8799, 0.8465, 0.8799, 0.8465, 0.8799, 0.8465, 0.8799, 0.8465, 0.8799, 0.8465, 0.8799, 0.8465, 0.8799, 0.8465, 0.8799, 0.8465, 0.8799, 0.8465, 0.8799, 0.8465, 0.8799, 0.8465, 0.8799, 0.8465, 0.8799, 0.8465, 0.8799, 0.8465, 0.8799, 0.8465, 0.8799, 0.8465, 0.8799, 0.8465, 0.8799, 0.8465, 0.8799, 0.8465, 0.8799, 0.8465, 0.8799, 0.8465, 0.8799, 0.8465, 0.8799, 0.8465, 0.8799, 0.8465, 0.8799, 0.8465, 0.8799, 0.8465, 0.8799, 0.8465, 0.8799, 0.8465, 0.8799, 0.8465, 0.8799, 0.8465, 0.8799, 0.8465, 0.8799, 0.8465, 0.8799, 0.8465, 0.8799, 0.8465, 0.8799, 0.8465, 0.8799, 0.8465, 0.8799, 0.8465, 0.8799, 0.8465, 0.8799, 0.8465, 0.8799, 0.8465, 0.8799, 0.8465, 0.8799, 0.8465, 0.8799, 0.8465, 0.8799, 0.8465, 0.8799, 0.8465, 0.8799, 0.8465, 0.8799, 0.8465, 0.8799, 0.8465, 0.8799, 0.8465, 0.8799, 0.8465, 0.8799, 0.8465, 0.8799, 0.8465, 0.8799, 0.8465, 0.8799, 0.8465, 0.8799, 0.8465, 0.8799, 0.8465, 0.8799, 0.8465, 0.8799, 0.8465, 0.8799, 0.8465, 0.8799, 0.8465, 0.8799, 0.8465, 0.8799, 0.8465, 0.8799, 0.8465, 0.8799, 0.8465, 0.8799, 0.8465, 0.8799, 0.8465, 0.8799, 0.8465, 0.8799, 0.8465, 0.8799, 0.8465, 0.8799, 0.8465, 0.8799, 0.8465, 0.8799, 0.8465, 0.8799, 0.8465, 0.8799, 0.8465, 0.8799, 0.8465, 0.8799, 0.8465, 0.8799, 0.8465, 0.8799, 0.8465, 0.8799, 0.8465, 0.8799, 0.8465, 0.8799, 0.8465, 0.8799, 0.8465, 0.8799, 0.8465, 0.8799, 0.8465, 0.8799, 0.8465, 0.8799, 0.8465, 0.8799, 0.8465, 0.8799, 0.8465, 0.8799, 0.8465, 0.8799, 0.8465, 0.8799, 0.8465, 0.8799, 0.8465, 0.8799, 0.8465, 0.8799, 0.8465, 0.8799, 0.8465, 0.8799, 0.8465, 0.8799, 0.8465, 0.8799, 0.8465, 0.8799, 0.8465, 0.8799, 0.8465, 0.8799, 0.8465, 0.8799, 0.8465, 0.8799, 0.8465, 0.8799, 0.8465, 0.8799, 0.8465, 0.8799, 0.8465, 0.8799, 0.8465, 0.8799, 0.8465, 0.8799, 0.8465, 0.8799, 0.8465, 0.8799, 0.8465, 0.8799, 0.8465, 0.8799, 0.8465, 0.8799, 0.8465, 0.8799, 0.8465, 0.8799, 0.8465, 0.8799, 0.8465, 0.8799, 0.8465, 0.8799, 0.8465, 0.8799, 0.8465, 0.8799, 0.8465, 0.8799, 0.8465, 0.8799, 0.8465, 0.8799, 0.8465, 0.8799, 0.8465, 0.8799, 0.8465, 0.8799, 0.8465, 0.8799, 0.8465, 0.8799, 0.8465, 0.8799, 0.8465, 0.8799, 0.8465, 0.8799, 0.8465, 0.8799, 0.8465, 0.8799, 0.8465, 0.8799, 0.8465, 0.8799, 0.8465, 0.8799, 0.8465, 0.8799, 0.8465, 0.8799, 0.8465, 0.8799, 0.8465, 0.8799, 0.8465, 0.8799, 0.8465, 0.8799, 0.8465, 0.8799, 0.8465, 0.8799, 0.8465, 0.8799])
me_cylinder.materials.append(mat_material)
me_cylinder.use_remesh_fix_poles = True
me_cylinder.use_remesh_preserve_attributes = False
me_cylinder.use_mirror_vertex_groups = False
me_cylinder.update()
me_cylinder_001 = bpy.data.meshes.new('Cylinder.001')
me_cylinder_001.from_pydata([(0.0002749, 0.4504, 0.3097), (-1.514e-05, -0.1698, 0.3087), (0.1184, 0.4505, 0.2862), (0.1181, -0.1698, 0.2852), (0.2186, 0.4504, 0.2193), (0.2183, -0.1699, 0.2182), (0.2855, 0.4503, 0.1192), (0.2852, -0.17, 0.1181), (0.309, 0.4501, 0.001035), (0.3087, -0.1702, -4.984e-05), (0.2855, 0.4499, -0.1171), (0.2852, -0.1704, -0.1182), (0.2186, 0.4497, -0.2172), (0.2183, -0.1706, -0.2183), (0.1184, 0.4495, -0.2842), (0.1181, -0.1707, -0.2853), (0.0002798, 0.4495, -0.3077), (-1.025e-05, -0.1708, -0.3087), (-0.1179, 0.4494, -0.2842), (-0.1181, -0.1708, -0.2853), (-0.218, 0.4495, -0.2172), (-0.2183, -0.1707, -0.2183), (-0.2849, 0.4496, -0.1171), (-0.2852, -0.1706, -0.1182), (-0.3084, 0.4498, 0.00104), (-0.3087, -0.1704, -4.505e-05), (-0.2849, 0.45, 0.1192), (-0.2852, -0.1702, 0.1181), (-0.218, 0.4502, 0.2193), (-0.2183, -0.17, 0.2182), (-0.1179, 0.4504, 0.2862), (-0.1182, -0.1699, 0.2852), (0.03958, 0.4505, 0.3389), (0.09326, 0.4505, 0.3282), (0.09297, -0.1697, 0.3271), (0.03929, -0.1697, 0.3378), (0.2667, -0.1698, 0.2111), (0.267, 0.4504, 0.2121), (0.2974, 0.4503, 0.1666), (0.2971, -0.1699, 0.1656), (0.3379, -0.1702, -0.03935), (0.3381, 0.45, -0.03827), (0.3275, 0.4499, -0.09195), (0.3272, -0.1703, -0.09303), (0.2111, -0.1706, -0.2667), (0.2114, 0.4496, -0.2657), (0.1659, 0.4495, -0.2961), (0.1656, -0.1707, -0.2971), (-0.03931, -0.1709, -0.3379), (-0.03902, 0.4494, -0.3368), (-0.09271, 0.4494, -0.3261), (-0.093, -0.1709, -0.3272), (-0.2667, -0.1708, -0.2112), (-0.2664, 0.4495, -0.2101), (-0.2968, 0.4496, -0.1646), (-0.2971, -0.1707, -0.1656), (-0.3379, -0.1704, 0.03926), (-0.3376, 0.4499, 0.04034), (-0.3269, 0.45, 0.09402), (-0.3272, -0.1703, 0.09294), (-0.2111, -0.17, 0.2666), (-0.2108, 0.4503, 0.2677), (-0.1653, 0.4504, 0.2981), (-0.1656, -0.1699, 0.2971), (0.09753, -0.1699, 0.2354), (-1.472e-05, -0.1699, 0.2548), (0.1802, -0.1699, 0.1802), (0.2355, -0.17, 0.09749), (0.2549, -0.1702, -4.942e-05), (0.2355, -0.1704, -0.09759), (0.1802, -0.1705, -0.1803), (0.09753, -0.1706, -0.2355), (-1.067e-05, -0.1707, -0.2549), (-0.09755, -0.1707, -0.2355), (-0.1802, -0.1707, -0.1803), (-0.2355, -0.1706, -0.09759), (-0.2549, -0.1704, -4.547e-05), (-0.2355, -0.1702, 0.09749), (-0.1802, -0.1701, 0.1802), (-0.09756, -0.17, 0.2354), (0.08954, -0.1396, 0.2161), (-2.751e-05, -0.1396, 0.234), (0.1655, -0.1397, 0.1654), (0.2162, -0.1398, 0.08947), (0.234, -0.1399, -9.762e-05), (0.2162, -0.14, -0.08967), (0.1655, -0.1402, -0.1656), (0.08955, -0.1403, -0.2163), (-2.378e-05, -0.1404, -0.2341), (-0.08959, -0.1404, -0.2163), (-0.1655, -0.1403, -0.1656), (-0.2163, -0.1402, -0.08966), (-0.2341, -0.1401, -9.399e-05), (-0.2163, -0.1399, 0.08947), (-0.1655, -0.1398, 0.1654), (-0.0896, -0.1397, 0.2161), (0.08949, -0.01321, 0.2159), (-8.142e-05, -0.01322, 0.2338), (0.1654, -0.01325, 0.1652), (0.2162, -0.01335, 0.08927), (0.234, -0.01349, -0.0002993), (0.2162, -0.01364, -0.08987), (0.1654, -0.01378, -0.1658), (0.08949, -0.0139, -0.2165), (-7.769e-05, -0.01396, -0.2343), (-0.08965, -0.01397, -0.2165), (-0.1656, -0.01392, -0.1658), (-0.2163, -0.01382, -0.08986), (-0.2341, -0.01369, -0.0002957), (-0.2163, -0.01354, 0.08927), (-0.1656, -0.0134, 0.1652), (-0.08965, -0.01328, 0.2159), (0.08238, 0.008109, 0.1988), (-9.039e-05, 0.008101, 0.2152), (0.1523, 0.008065, 0.152), (0.199, 0.007973, 0.08214), (0.2154, 0.007849, -0.0003333), (0.199, 0.00771, -0.0828), (0.1523, 0.007578, -0.1527), (0.08238, 0.007474, -0.1994), (-8.696e-05, 0.007413, -0.2158), (-0.08256, 0.007404, -0.1994), (-0.1525, 0.007448, -0.1527), (-0.1992, 0.00754, -0.0828), (-0.2156, 0.007665, -0.0003299), (-0.1992, 0.007803, 0.08214), (-0.1525, 0.007935, 0.1521), (-0.08256, 0.008039, 0.1988), (0.03711, 0.007916, 0.08948), (-8.947e-05, 0.007912, 0.09688), (0.06865, 0.007896, 0.0684), (0.08972, 0.007854, 0.03687), (0.09712, 0.007798, -0.0003323), (0.08972, 0.007736, -0.03753), (0.06865, 0.007676, -0.06907), (0.03711, 0.007629, -0.09014), (-8.792e-05, 0.007601, -0.09754), (-0.03729, 0.007597, -0.09014), (-0.06883, 0.007618, -0.06907), (-0.0899, 0.007659, -0.03753), (-0.0973, 0.007715, -0.0003308), (-0.0899, 0.007778, 0.03687), (-0.06883, 0.007837, 0.0684), (-0.03729, 0.007884, 0.08948), (-0.05314, -0.06728, 0.03859), (-0.01559, -0.06722, 0.06368), (-0.06503, -0.06736, -0.01031), (-0.05622, -0.06728, 0.03398), (-0.03886, -0.06742, -0.05329), (-0.06395, -0.06737, -0.01574), (0.01004, -0.06741, -0.06518), (-0.03425, -0.06742, -0.05637), (0.05303, -0.06735, -0.03901), (0.01548, -0.06741, -0.0641), (0.06492, -0.06727, 0.009885), (0.05611, -0.06735, -0.03441), (0.03875, -0.06721, 0.05287), (0.06384, -0.06726, 0.01532), (-0.01016, -0.06721, 0.06476), (0.03414, -0.06721, 0.05595), (0.0344, -0.09278, 0.083), (0.03715, -0.08573, 0.08963), (-4.95e-05, -0.08573, 0.09702), (-4.655e-05, -0.09279, 0.08985), (0.06361, -0.0928, 0.06348), (0.06869, -0.08575, 0.06855), (0.08313, -0.09284, 0.03428), (0.08976, -0.08579, 0.03702), (0.08998, -0.09289, -0.0001718), (0.09716, -0.08584, -0.0001829), (0.08313, -0.09295, -0.03462), (0.08976, -0.08591, -0.03738), (0.06361, -0.09301, -0.06383), (0.06869, -0.08597, -0.06892), (0.03441, -0.09305, -0.08334), (0.03715, -0.08601, -0.08999), (-4.491e-05, -0.09308, -0.09019), (-4.795e-05, -0.08604, -0.09739), (-0.0345, -0.09308, -0.08334), (-0.03725, -0.08605, -0.08999), (-0.0637, -0.09306, -0.06383), (-0.06879, -0.08602, -0.06892), (-0.08322, -0.09302, -0.03462), (-0.08986, -0.08598, -0.03738), (-0.09007, -0.09297, -0.0001701), (-0.09726, -0.08593, -0.0001814), (-0.08322, -0.09291, 0.03428), (-0.08986, -0.08586, 0.03702), (-0.0637, -0.09286, 0.06349), (-0.06879, -0.08581, 0.06855), (-0.0345, -0.09281, 0.083), (-0.03725, -0.08576, 0.08963), (0.03411, -0.004704, 0.05585), (-0.01018, -0.004709, 0.06466), (0.06381, -0.004756, 0.01522), (0.03872, -0.004707, 0.05277), (0.05608, -0.004839, -0.03451), (0.06489, -0.004765, 0.009786), (0.01545, -0.004904, -0.0642), (0.053, -0.004848, -0.03911), (-0.03428, -0.004913, -0.05647), (0.01002, -0.004908, -0.06528), (-0.06398, -0.004861, -0.01584), (-0.03889, -0.00491, -0.05339), (-0.05625, -0.004778, 0.03388), (-0.06506, -0.004852, -0.01041), (-0.01562, -0.004713, 0.06358), (-0.05317, -0.004769, 0.03849)], [], [(27, 26, 58, 59), (2, 3, 5, 4), (8, 9, 40, 41), (6, 7, 9, 8), (18, 16, 49, 50), (10, 11, 13, 12), (25, 27, 59, 56), (14, 15, 17, 16), (16, 17, 48, 49), (18, 19, 21, 20), (26, 24, 57, 58), (22, 23, 25, 24), (24, 25, 56, 57), (26, 27, 29, 28), (7, 5, 66, 67), (7, 6, 38, 39), (30, 31, 1, 0), (0, 2, 4, 6, 8, 10, 12, 14, 16, 18, 20, 22, 24, 26, 28, 30), (32, 35, 34, 33), (37, 36, 39, 38), (41, 40, 43, 42), (45, 44, 47, 46), (49, 48, 51, 50), (53, 52, 55, 54), (57, 56, 59, 58), (61, 60, 63, 62), (17, 19, 51, 48), (10, 8, 41, 42), (2, 0, 32, 33), (19, 18, 50, 51), (9, 11, 43, 40), (1, 3, 34, 35), (11, 10, 42, 43), (28, 29, 60, 61), (0, 1, 35, 32), (30, 28, 61, 62), (3, 2, 33, 34), (20, 21, 52, 53), (29, 31, 63, 60), (22, 20, 53, 54), (12, 13, 44, 45), (31, 30, 62, 63), (21, 23, 55, 52), (14, 12, 45, 46), (4, 5, 36, 37), (23, 22, 54, 55), (13, 15, 47, 44), (6, 4, 37, 38), (15, 14, 46, 47), (5, 7, 39, 36), (79, 78, 94, 95), (17, 15, 71, 72), (3, 1, 65, 64), (27, 25, 76, 77), (13, 11, 69, 70), (23, 21, 74, 75), (1, 31, 79, 65), (9, 7, 67, 68), (19, 17, 72, 73), (29, 27, 77, 78), (5, 3, 64, 66), (15, 13, 70, 71), (25, 23, 75, 76), (11, 9, 68, 69), (21, 19, 73, 74), (31, 29, 78, 79), (111, 95, 145, 206), (72, 71, 87, 88), (64, 65, 81, 80), (65, 79, 95, 81), (73, 72, 88, 89), (66, 64, 80, 82), (74, 73, 89, 90), (67, 66, 82, 83), (75, 74, 90, 91), (68, 67, 83, 84), (76, 75, 91, 92), (69, 68, 84, 85), (77, 76, 92, 93), (70, 69, 85, 86), (78, 77, 93, 94), (71, 70, 86, 87), (106, 105, 121, 122), (95, 94, 144, 145), (86, 85, 101, 102), (94, 93, 109, 110), (103, 87, 153, 198), (80, 81, 158, 159), (88, 87, 103, 104), (104, 105, 200, 201), (81, 95, 111, 97), (94, 110, 207, 144), (82, 80, 96, 98), (90, 89, 105, 106), (93, 92, 146, 147), (86, 102, 199, 152), (84, 83, 99, 100), (92, 91, 107, 108), (127, 126, 142, 143), (99, 98, 114, 115), (107, 106, 122, 123), (100, 99, 115, 116), (108, 107, 123, 124), (101, 100, 116, 117), (109, 108, 124, 125), (102, 101, 117, 118), (110, 109, 125, 126), (103, 102, 118, 119), (111, 110, 126, 127), (104, 103, 119, 120), (96, 97, 113, 112), (97, 111, 127, 113), (105, 104, 120, 121), (98, 96, 112, 114), (134, 133, 171, 173), (120, 119, 135, 136), (112, 113, 129, 128), (113, 127, 143, 129), (121, 120, 136, 137), (114, 112, 128, 130), (122, 121, 137, 138), (115, 114, 130, 131), (123, 122, 138, 139), (116, 115, 131, 132), (124, 123, 139, 140), (117, 116, 132, 133), (125, 124, 140, 141), (118, 117, 133, 134), (126, 125, 141, 142), (119, 118, 134, 135), (130, 128, 161, 165), (142, 141, 187, 189), (135, 134, 173, 175), (143, 142, 189, 191), (136, 135, 175, 177), (155, 154, 197, 196), (137, 136, 177, 179), (160, 163, 190, 188, 186, 184, 182, 180, 178, 176, 174, 172, 170, 168, 166, 164), (131, 130, 165, 167), (138, 137, 179, 181), (129, 143, 191, 162), (139, 138, 181, 183), (132, 131, 167, 169), (140, 139, 183, 185), (133, 132, 169, 171), (141, 140, 185, 187), (161, 162, 163, 160), (165, 161, 160, 164), (167, 165, 164, 166), (169, 167, 166, 168), (171, 169, 168, 170), (173, 171, 170, 172), (175, 173, 172, 174), (177, 175, 174, 176), (179, 177, 176, 178), (181, 179, 178, 180), (183, 181, 180, 182), (185, 183, 182, 184), (187, 185, 184, 186), (189, 187, 186, 188), (191, 189, 188, 190), (162, 191, 190, 163), (128, 129, 162, 161), (147, 146, 205, 204), (153, 152, 199, 198), (145, 144, 207, 206), (159, 158, 193, 192), (151, 150, 201, 200), (157, 156, 195, 194), (149, 148, 203, 202), (106, 107, 202, 203), (83, 82, 156, 157), (88, 104, 201, 150), (81, 97, 193, 158), (108, 109, 204, 205), (85, 84, 154, 155), (96, 80, 159, 192), (97, 96, 192, 193), (105, 89, 151, 200), (110, 111, 206, 207), (87, 86, 152, 153), (82, 98, 195, 156), (98, 99, 194, 195), (90, 106, 203, 148), (84, 100, 197, 154), (89, 88, 150, 151), (99, 83, 157, 194), (101, 85, 155, 196), (100, 101, 196, 197), (107, 91, 149, 202), (92, 108, 205, 146), (91, 90, 148, 149), (109, 93, 147, 204), (102, 103, 198, 199)])
_uv = me_cylinder_001.uv_layers.new(name='UVMap')
_uv.uv.foreach_set('vector', [0.7037, 0.3514, 0.7037, 0.2178, 0.714, 0.2178, 0.714, 0.3514, 0.7895, 0.2177, 0.7895, 0.3513, 0.7658, 0.3513, 0.7658, 0.2178, 0.7889, 0.07831, 0.7889, 0.2119, 0.7785, 0.2119, 0.7785, 0.07833, 0.8126, 0.07824, 0.8126, 0.2118, 0.7889, 0.2119, 0.7889, 0.07831, 0.7039, 0.1804, 0.6795, 0.1208, 0.7039, 0.1297, 0.715, 0.1567, 0.7468, 0.2177, 0.7468, 0.3513, 0.7226, 0.3514, 0.7226, 0.2178, 0.1003, 0.3673, 0.1592, 0.392, 0.1358, 0.4032, 0.109, 0.392, 0.8418, 0.2177, 0.8418, 0.3513, 0.8185, 0.3513, 0.8185, 0.2177, 0.8185, 0.2177, 0.8185, 0.3513, 0.8081, 0.3513, 0.8081, 0.2178, 0.5229, 0.3513, 0.5229, 0.2177, 0.5486, 0.2177, 0.5486, 0.3513, 0.5755, 0.3747, 0.6344, 0.3501, 0.6257, 0.3747, 0.5989, 0.3859, 0.5688, 0.4444, 0.5688, 0.3108, 0.5869, 0.3109, 0.5869, 0.4444, 0.5869, 0.4444, 0.5869, 0.3109, 0.5967, 0.3109, 0.5967, 0.4445, 0.7037, 0.2178, 0.7037, 0.3514, 0.6795, 0.3513, 0.6795, 0.2177, 0.3269, 0.1381, 0.3513, 0.1976, 0.3234, 0.2033, 0.3032, 0.1541, 0.6427, 0.4444, 0.6427, 0.3108, 0.6507, 0.3108, 0.6507, 0.4444, 0.8126, 0.2118, 0.8126, 0.07824, 0.8358, 0.0783, 0.8358, 0.2119, 0.4077, 0.3045, 0.3833, 0.2449, 0.3833, 0.1804, 0.4077, 0.1208, 0.4528, 0.07525, 0.5117, 0.05057, 0.5755, 0.05057, 0.6344, 0.07525, 0.6795, 0.1208, 0.7039, 0.1804, 0.7039, 0.2449, 0.6795, 0.3045, 0.6344, 0.3501, 0.5755, 0.3747, 0.5117, 0.3747, 0.4528, 0.3501, 0.8081, 0.2177, 0.8081, 0.3513, 0.7999, 0.3513, 0.7999, 0.2177, 0.8418, 0.3513, 0.8418, 0.2177, 0.8534, 0.2177, 0.8534, 0.3513, 0.7658, 0.2177, 0.7658, 0.3513, 0.7571, 0.3513, 0.7571, 0.2177, 0.8579, 0.07824, 0.8579, 0.2118, 0.8463, 0.2119, 0.8463, 0.07827, 0.5027, 0.3513, 0.5027, 0.2177, 0.5135, 0.2177, 0.5135, 0.3513, 0.558, 0.3513, 0.558, 0.2177, 0.5688, 0.2178, 0.5688, 0.3513, 0.7226, 0.2179, 0.7226, 0.3514, 0.714, 0.3514, 0.714, 0.2178, 0.6722, 0.2177, 0.6722, 0.3513, 0.6606, 0.3513, 0.6606, 0.2177, 0.05517, 0.1381, 0.03076, 0.1976, 0.01969, 0.174, 0.03077, 0.1469, 0.5117, 0.05057, 0.4528, 0.07525, 0.4616, 0.05059, 0.4883, 0.03937, 0.3833, 0.2449, 0.4077, 0.3045, 0.3834, 0.2956, 0.3723, 0.2686, 0.5229, 0.2177, 0.5229, 0.3513, 0.5135, 0.3513, 0.5135, 0.2177, 0.2818, 0.09247, 0.2229, 0.0678, 0.2464, 0.0566, 0.2731, 0.06781, 0.3269, 0.3217, 0.3513, 0.2621, 0.3624, 0.2858, 0.3513, 0.3129, 0.7468, 0.3513, 0.7468, 0.2177, 0.7571, 0.2177, 0.7571, 0.3513, 0.6795, 0.2177, 0.6795, 0.3513, 0.6722, 0.3513, 0.6722, 0.2177, 0.8358, 0.2119, 0.8358, 0.0783, 0.8463, 0.07833, 0.8463, 0.2119, 0.4528, 0.3501, 0.5117, 0.3747, 0.4883, 0.3859, 0.4616, 0.3747, 0.7895, 0.3513, 0.7895, 0.2177, 0.7999, 0.2177, 0.7999, 0.3513, 0.5486, 0.3513, 0.5486, 0.2177, 0.558, 0.2177, 0.558, 0.3513, 0.2229, 0.392, 0.2818, 0.3673, 0.2731, 0.392, 0.2464, 0.4032, 0.6795, 0.3045, 0.7039, 0.2449, 0.715, 0.2686, 0.7039, 0.2956, 0.6584, 0.3108, 0.6584, 0.4444, 0.6507, 0.4444, 0.6507, 0.3108, 0.8656, 0.07824, 0.8656, 0.2118, 0.8579, 0.2118, 0.8579, 0.07825, 0.03076, 0.2621, 0.05517, 0.3217, 0.03077, 0.3129, 0.01969, 0.2858, 0.6344, 0.07525, 0.5755, 0.05057, 0.5989, 0.03937, 0.6257, 0.05059, 0.8632, 0.3513, 0.8632, 0.2177, 0.8706, 0.2177, 0.8706, 0.3513, 0.6427, 0.3108, 0.6427, 0.4444, 0.6346, 0.4444, 0.6346, 0.3108, 0.1592, 0.0678, 0.1003, 0.09248, 0.109, 0.06781, 0.1358, 0.0566, 0.4077, 0.1208, 0.3833, 0.1804, 0.3723, 0.1567, 0.3833, 0.1297, 0.8534, 0.3513, 0.8534, 0.2177, 0.8632, 0.2177, 0.8632, 0.3513, 0.3513, 0.1976, 0.3269, 0.1381, 0.3513, 0.1469, 0.3624, 0.174, 0.09426, 0.727, 0.09425, 0.7802, 0.07821, 0.7785, 0.07822, 0.7297, 0.05517, 0.1381, 0.1003, 0.09248, 0.1161, 0.1164, 0.07886, 0.1541, 0.3513, 0.2621, 0.3269, 0.3217, 0.3032, 0.3057, 0.3234, 0.2565, 0.1592, 0.392, 0.1003, 0.3673, 0.1161, 0.3433, 0.1647, 0.3637, 0.1592, 0.0678, 0.2229, 0.0678, 0.2174, 0.09606, 0.1647, 0.09606, 0.05517, 0.3217, 0.03076, 0.2621, 0.05871, 0.2565, 0.07886, 0.3057, 0.3269, 0.3217, 0.2818, 0.3673, 0.266, 0.3433, 0.3032, 0.3057, 0.2818, 0.09247, 0.3269, 0.1381, 0.3032, 0.1541, 0.266, 0.1164, 0.03076, 0.1976, 0.05517, 0.1381, 0.07886, 0.1541, 0.05871, 0.2033, 0.2229, 0.392, 0.1592, 0.392, 0.1647, 0.3637, 0.2174, 0.3637, 0.3513, 0.1976, 0.3513, 0.2621, 0.3234, 0.2565, 0.3234, 0.2033, 0.1003, 0.09248, 0.1592, 0.0678, 0.1647, 0.09606, 0.1161, 0.1164, 0.1003, 0.3673, 0.05517, 0.3217, 0.07886, 0.3057, 0.1161, 0.3433, 0.2229, 0.0678, 0.2818, 0.09247, 0.266, 0.1164, 0.2174, 0.09606, 0.03076, 0.2621, 0.03076, 0.1976, 0.05871, 0.2033, 0.05871, 0.2565, 0.2818, 0.3673, 0.2229, 0.392, 0.2174, 0.3637, 0.266, 0.3433, 0.1611, 0.8627, 0.09428, 0.8662, 0.1281, 0.7745, 0.1611, 0.7727, 0.2336, 0.7688, 0.2336, 0.7206, 0.2497, 0.718, 0.2497, 0.7622, 0.8533, 0.8189, 0.8534, 0.8681, 0.8373, 0.8619, 0.8373, 0.8167, 0.09428, 0.6788, 0.09426, 0.727, 0.07822, 0.7297, 0.07824, 0.6854, 0.6538, 0.7164, 0.6539, 0.6788, 0.6699, 0.6881, 0.6699, 0.7226, 0.8533, 0.7656, 0.8533, 0.8189, 0.8373, 0.8167, 0.8373, 0.7678, 0.6538, 0.7656, 0.6538, 0.7164, 0.6699, 0.7226, 0.6699, 0.7678, 0.8533, 0.7165, 0.8533, 0.7656, 0.8373, 0.7678, 0.8373, 0.7227, 0.6538, 0.8189, 0.6538, 0.7656, 0.6699, 0.7678, 0.6699, 0.8167, 0.8534, 0.6788, 0.8533, 0.7165, 0.8373, 0.7227, 0.8373, 0.6881, 0.6538, 0.8681, 0.6538, 0.8189, 0.6699, 0.8167, 0.6699, 0.8619, 0.2336, 0.6174, 0.2337, 0.5781, 0.2497, 0.5871, 0.2497, 0.6232, 0.09426, 0.8302, 0.09428, 0.8696, 0.07824, 0.8606, 0.07822, 0.8245, 0.2336, 0.6674, 0.2336, 0.6174, 0.2497, 0.6232, 0.2497, 0.6691, 0.09425, 0.7802, 0.09426, 0.8302, 0.07822, 0.8245, 0.07821, 0.7785, 0.2336, 0.7206, 0.2336, 0.6674, 0.2497, 0.6691, 0.2497, 0.718, 0.7368, 0.7678, 0.7368, 0.7226, 0.7481, 0.7282, 0.7481, 0.7697, 0.6433, 0.9631, 0.595, 0.9631, 0.6072, 0.8733, 0.6311, 0.8733, 0.2497, 0.6691, 0.2497, 0.6232, 0.3166, 0.6232, 0.3166, 0.6691, 0.07821, 0.7785, 0.07822, 0.8245, 0.0113, 0.8245, 0.01129, 0.7785, 0.3004, 0.9407, 0.2336, 0.9448, 0.2674, 0.8643, 0.3004, 0.8623, 0.6538, 0.8681, 0.7021, 0.8681, 0.6899, 0.9579, 0.666, 0.9579, 0.2497, 0.7622, 0.2497, 0.718, 0.3166, 0.718, 0.3166, 0.7622, 0.8074, 0.9579, 0.7591, 0.9579, 0.7713, 0.8681, 0.7952, 0.8681, 0.07824, 0.6854, 0.07822, 0.7297, 0.0113, 0.7297, 0.01132, 0.6854, 0.8534, 0.7702, 0.9202, 0.7738, 0.9202, 0.8617, 0.8871, 0.8599, 0.8373, 0.7678, 0.8373, 0.8167, 0.7704, 0.8167, 0.7704, 0.7678, 0.6699, 0.7678, 0.6699, 0.7226, 0.7368, 0.7226, 0.7368, 0.7678, 0.9202, 0.7702, 0.9685, 0.7702, 0.9563, 0.8601, 0.9324, 0.8601, 0.2336, 0.7688, 0.3005, 0.7724, 0.3005, 0.8623, 0.2674, 0.8606, 0.8373, 0.6881, 0.8373, 0.7227, 0.7704, 0.7227, 0.7704, 0.6881, 0.6699, 0.8619, 0.6699, 0.8167, 0.7368, 0.8167, 0.7368, 0.8619, 0.5144, 0.668, 0.5227, 0.7122, 0.4601, 0.7117, 0.4564, 0.6917, 0.7704, 0.7227, 0.7704, 0.7678, 0.7591, 0.7698, 0.7591, 0.7282, 0.7368, 0.8167, 0.7368, 0.7678, 0.7481, 0.7697, 0.7481, 0.8148, 0.3218, 0.6219, 0.3622, 0.5951, 0.3659, 0.6043, 0.3286, 0.629, 0.7368, 0.8619, 0.7368, 0.8167, 0.7481, 0.8148, 0.7481, 0.8563, 0.2946, 0.6624, 0.3218, 0.6219, 0.3286, 0.629, 0.3036, 0.6662, 0.5227, 0.7602, 0.4955, 0.8006, 0.4887, 0.7935, 0.5137, 0.7563, 0.3166, 0.6691, 0.3166, 0.6232, 0.3279, 0.6283, 0.3279, 0.6706, 0.01129, 0.7785, 0.0113, 0.8245, 7.321e-06, 0.8193, 0.0, 0.777, 0.3166, 0.718, 0.3166, 0.6691, 0.3279, 0.6706, 0.3279, 0.7156, 0.0113, 0.7297, 0.01129, 0.7785, 0.0, 0.777, 7.258e-06, 0.732, 0.3166, 0.7622, 0.3166, 0.718, 0.3279, 0.7156, 0.3279, 0.7563, 0.7704, 0.8167, 0.7704, 0.8619, 0.7591, 0.8564, 0.7591, 0.8148, 0.01132, 0.6854, 0.0113, 0.7297, 7.258e-06, 0.732, 2.796e-05, 0.6913, 0.3603, 0.8266, 0.3203, 0.7991, 0.3273, 0.7922, 0.3641, 0.8175, 0.7704, 0.7678, 0.7704, 0.8167, 0.7591, 0.8148, 0.7591, 0.7698, 0.7834, 0.7414, 0.7834, 0.7605, 0.7339, 0.7605, 0.7338, 0.7414, 0.3273, 0.7922, 0.3029, 0.7545, 0.3609, 0.7308, 0.372, 0.7477, 0.4532, 0.605, 0.49, 0.6304, 0.4453, 0.6748, 0.4287, 0.6633, 0.49, 0.6304, 0.5144, 0.668, 0.4564, 0.6917, 0.4453, 0.6748, 0.3641, 0.8175, 0.3273, 0.7922, 0.372, 0.7477, 0.3886, 0.7592, 0.4096, 0.5959, 0.4532, 0.605, 0.4287, 0.6633, 0.4091, 0.6592, 0.4077, 0.8266, 0.3641, 0.8175, 0.3886, 0.7592, 0.4082, 0.7633, 0.3659, 0.6043, 0.4096, 0.5959, 0.4091, 0.6592, 0.3893, 0.663, 0.4514, 0.8182, 0.4077, 0.8266, 0.4082, 0.7633, 0.428, 0.7595, 0.3286, 0.629, 0.3659, 0.6043, 0.3893, 0.663, 0.3726, 0.6742, 0.4887, 0.7935, 0.4514, 0.8182, 0.428, 0.7595, 0.4447, 0.7484, 0.3036, 0.6662, 0.3286, 0.629, 0.3726, 0.6742, 0.3613, 0.6909, 0.5137, 0.7563, 0.4887, 0.7935, 0.4447, 0.7484, 0.456, 0.7316, 0.2946, 0.7103, 0.3036, 0.6662, 0.3613, 0.6909, 0.3572, 0.7108, 0.5227, 0.7122, 0.5137, 0.7563, 0.456, 0.7316, 0.4601, 0.7117, 0.3029, 0.7545, 0.2946, 0.7103, 0.3572, 0.7108, 0.3609, 0.7308, 0.2175, 0.9493, 0.2174, 0.9681, 0.1679, 0.9681, 0.1679, 0.9493, 0.7338, 0.664, 0.7339, 0.645, 0.7834, 0.645, 0.7834, 0.664, 0.7834, 0.7211, 0.7834, 0.7414, 0.7338, 0.7414, 0.7339, 0.7211, 0.7338, 0.6843, 0.7338, 0.664, 0.7834, 0.664, 0.7834, 0.6843, 0.7834, 0.7027, 0.7834, 0.7211, 0.7339, 0.7211, 0.7339, 0.7027, 0.5792, 0.871, 0.5804, 0.8532, 0.6134, 0.8555, 0.6122, 0.8733, 0.7339, 0.7942, 0.7339, 0.7755, 0.7834, 0.7755, 0.7835, 0.7942, 0.5878, 0.6827, 0.6064, 0.6827, 0.6236, 0.6899, 0.6368, 0.7032, 0.6439, 0.7206, 0.6439, 0.7394, 0.6368, 0.7567, 0.6236, 0.77, 0.6064, 0.7772, 0.5878, 0.7772, 0.5706, 0.77, 0.5575, 0.7567, 0.5504, 0.7394, 0.5504, 0.7206, 0.5575, 0.7032, 0.5706, 0.6899, 0.2175, 0.929, 0.2175, 0.9493, 0.1679, 0.9493, 0.1679, 0.929, 0.7339, 0.8145, 0.7339, 0.7942, 0.7835, 0.7942, 0.7835, 0.8145, 0.7339, 0.7027, 0.7338, 0.6843, 0.7834, 0.6843, 0.7834, 0.7027, 0.7339, 0.8333, 0.7339, 0.8145, 0.7835, 0.8145, 0.7834, 0.8333, 0.2174, 0.9103, 0.2175, 0.929, 0.1679, 0.929, 0.1679, 0.9103, 0.7338, 0.8477, 0.7339, 0.8333, 0.7834, 0.8333, 0.7834, 0.8477, 0.7834, 0.7605, 0.7834, 0.7755, 0.7339, 0.7755, 0.7339, 0.7605, 0.7339, 0.645, 0.7339, 0.63, 0.7834, 0.63, 0.7834, 0.645, 0.5871, 0.6789, 0.6072, 0.6789, 0.6064, 0.6827, 0.5878, 0.6827, 0.5685, 0.6867, 0.5871, 0.6789, 0.5878, 0.6827, 0.5706, 0.6899, 0.1679, 0.929, 0.1679, 0.9493, 0.1641, 0.9486, 0.1641, 0.9298, 0.5467, 0.7198, 0.5543, 0.7011, 0.5575, 0.7032, 0.5504, 0.7206, 0.5467, 0.7401, 0.5467, 0.7198, 0.5504, 0.7206, 0.5504, 0.7394, 0.5543, 0.7589, 0.5467, 0.7401, 0.5504, 0.7394, 0.5575, 0.7567, 0.5685, 0.7732, 0.5543, 0.7589, 0.5575, 0.7567, 0.5706, 0.77, 0.5871, 0.781, 0.5685, 0.7732, 0.5706, 0.77, 0.5878, 0.7772, 0.6072, 0.781, 0.5871, 0.781, 0.5878, 0.7772, 0.6064, 0.7772, 0.6257, 0.7732, 0.6072, 0.781, 0.6064, 0.7772, 0.6236, 0.77, 0.6399, 0.7589, 0.6257, 0.7732, 0.6236, 0.77, 0.6368, 0.7567, 0.6476, 0.7401, 0.6399, 0.7589, 0.6368, 0.7567, 0.6439, 0.7394, 0.6476, 0.7198, 0.6476, 0.7401, 0.6439, 0.7394, 0.6439, 0.7206, 0.6399, 0.7011, 0.6476, 0.7198, 0.6439, 0.7206, 0.6368, 0.7032, 0.6257, 0.6867, 0.6399, 0.7011, 0.6368, 0.7032, 0.6236, 0.6899, 0.6072, 0.6789, 0.6257, 0.6867, 0.6236, 0.6899, 0.6064, 0.6827, 0.2174, 0.9681, 0.2174, 0.9824, 0.1679, 0.9824, 0.1679, 0.9681, 0.5467, 0.7125, 0.529, 0.7125, 0.529, 0.6791, 0.5467, 0.6791, 0.6373, 0.8145, 0.6134, 0.8145, 0.6134, 0.781, 0.6373, 0.781, 0.3005, 0.8023, 0.3243, 0.8023, 0.3243, 0.8358, 0.3005, 0.8358, 0.6373, 0.8479, 0.6152, 0.8479, 0.6152, 0.8145, 0.6373, 0.8145, 0.4918, 0.7708, 0.4929, 0.7537, 0.5259, 0.7559, 0.5248, 0.773, 0.3005, 0.8358, 0.3225, 0.8358, 0.3225, 0.8692, 0.3005, 0.8692, 0.3244, 0.8023, 0.3005, 0.8023, 0.3005, 0.7688, 0.3244, 0.7688, 0.4171, 0.8034, 0.4076, 0.8508, 0.3219, 0.8213, 0.3266, 0.7978, 0.595, 0.9631, 0.5467, 0.9631, 0.5589, 0.8733, 0.5828, 0.8733, 0.4591, 0.6791, 0.5259, 0.6835, 0.5259, 0.7559, 0.4929, 0.7537, 0.4188, 0.7945, 0.4852, 0.8077, 0.4786, 0.8649, 0.4457, 0.8584, 0.9202, 0.6788, 0.9685, 0.6788, 0.9563, 0.7686, 0.9324, 0.7686, 0.9685, 0.9515, 0.9202, 0.9515, 0.9324, 0.8617, 0.9563, 0.8617, 0.5259, 0.9407, 0.4591, 0.9449, 0.4929, 0.8679, 0.5259, 0.8659, 0.04835, 0.9594, 0.0, 0.9594, 0.01222, 0.8696, 0.03613, 0.8696, 0.4591, 0.9407, 0.3923, 0.945, 0.4261, 0.868, 0.4591, 0.8658, 0.6713, 0.8412, 0.6619, 0.8886, 0.5761, 0.8591, 0.5808, 0.8357, 0.4857, 0.8536, 0.4951, 0.8062, 0.5808, 0.8357, 0.5761, 0.8591, 0.3923, 0.6791, 0.4591, 0.6826, 0.4591, 0.773, 0.4261, 0.7713, 0.2314, 0.8158, 0.2408, 0.7684, 0.3266, 0.7978, 0.3219, 0.8213, 0.09428, 0.6788, 0.1611, 0.6823, 0.1611, 0.7727, 0.1281, 0.771, 0.5467, 0.781, 0.6134, 0.7856, 0.6134, 0.8555, 0.5804, 0.8532, 0.7021, 0.8681, 0.7505, 0.8681, 0.7383, 0.9579, 0.7144, 0.9579, 0.526, 0.8623, 0.4591, 0.8659, 0.4929, 0.7747, 0.526, 0.773, 0.9202, 0.7666, 0.8534, 0.7702, 0.8871, 0.6806, 0.9202, 0.6788, 0.3195, 0.9102, 0.3679, 0.9102, 0.3556, 1.0, 0.3317, 1.0, 0.4591, 0.8623, 0.3923, 0.8658, 0.4261, 0.7748, 0.4591, 0.773, 0.8534, 0.8617, 0.9202, 0.8658, 0.9202, 0.9442, 0.8871, 0.9422, 0.2408, 0.7684, 0.2314, 0.8158, 0.1457, 0.7863, 0.1504, 0.7628, 0.1611, 0.9386, 0.09428, 0.9431, 0.128, 0.8684, 0.1611, 0.8662, 0.6619, 0.8886, 0.6713, 0.8412, 0.757, 0.8707, 0.7524, 0.8941])
me_cylinder_001.materials.append(mat_material_001)
me_cylinder_001.use_remesh_fix_poles = True
me_cylinder_001.use_remesh_preserve_attributes = False
me_cylinder_001.use_mirror_vertex_groups = False
me_cylinder_001.update()
me_cube_001 = bpy.data.meshes.new('Cube.001')
me_cube_001.from_pydata([(0.02171, 0.7993, 0.08614), (0.02171, 0.7993, 0.05114), (0.02171, -0.7993, 0.08614), (0.02171, -0.7993, 0.05114), (0.02171, -0.7993, -0.0175), (0.02171, -0.7993, 0.0175), (0.02171, 0.7993, -0.0175), (0.02171, 0.7993, 0.0175), (-0.01947, -0.7993, -0.006941), (-0.008917, -0.7993, -0.0175), (-0.008917, -0.7993, 0.0175), (-0.01947, -0.7993, 0.006941), (-0.008917, 0.7993, -0.0175), (-0.01947, 0.7993, -0.006941), (-0.01947, 0.7993, 0.006941), (-0.008917, 0.7993, 0.0175), (-0.01947, -0.7993, 0.0617), (-0.008917, -0.7993, 0.05114), (-0.008917, -0.7993, 0.08614), (-0.01947, -0.7993, 0.07558), (-0.008917, 0.7993, 0.05114), (-0.01947, 0.7993, 0.0617), (-0.01947, 0.7993, 0.07558), (-0.008917, 0.7993, 0.08614), (0.02171, 0.7993, 0.2179), (0.02171, 0.7993, 0.1829), (0.02171, -0.7993, 0.2179), (0.02171, -0.7993, 0.1829), (0.02171, -0.7993, 0.1143), (0.02171, -0.7993, 0.1493), (0.02171, 0.7993, 0.1143), (0.02171, 0.7993, 0.1493), (-0.01947, -0.7993, 0.1248), (-0.008917, -0.7993, 0.1143), (-0.008917, -0.7993, 0.1493), (-0.01947, -0.7993, 0.1387), (-0.008917, 0.7993, 0.1143), (-0.01947, 0.7993, 0.1248), (-0.01947, 0.7993, 0.1387), (-0.008917, 0.7993, 0.1493), (-0.01947, -0.7993, 0.1935), (-0.008917, -0.7993, 0.1829), (-0.008917, -0.7993, 0.2179), (-0.01947, -0.7993, 0.2074), (-0.008917, 0.7993, 0.1829), (-0.01947, 0.7993, 0.1935), (-0.01947, 0.7993, 0.2074), (-0.008917, 0.7993, 0.2179), (0.02171, 0.7993, -0.05273), (0.02171, 0.7993, -0.08773), (0.02171, -0.7993, -0.05273), (0.02171, -0.7993, -0.08773), (0.02171, -0.7993, -0.1564), (0.02171, -0.7993, -0.1214), (0.02171, 0.7993, -0.1564), (0.02171, 0.7993, -0.1214), (-0.01947, -0.7993, -0.1458), (-0.008917, -0.7993, -0.1564), (-0.008917, -0.7993, -0.1214), (-0.01947, -0.7993, -0.1319), (-0.008917, 0.7993, -0.1564), (-0.01947, 0.7993, -0.1458), (-0.01947, 0.7993, -0.1319), (-0.008917, 0.7993, -0.1214), (-0.01947, -0.7993, -0.07717), (-0.008917, -0.7993, -0.08773), (-0.008917, -0.7993, -0.05273), (-0.01947, -0.7993, -0.06329), (-0.008917, 0.7993, -0.08773), (-0.01947, 0.7993, -0.07717), (-0.01947, 0.7993, -0.06329), (-0.008917, 0.7993, -0.05273), (0.02171, 0.7993, -0.1919), (0.02171, 0.7993, -0.2269), (0.02171, -0.7993, -0.1919), (0.02171, -0.7993, -0.2269), (0.02171, -0.7993, -0.2955), (0.02171, -0.7993, -0.2605), (0.02171, 0.7993, -0.2955), (0.02171, 0.7993, -0.2605), (-0.01947, -0.7993, -0.2849), (-0.008917, -0.7993, -0.2955), (-0.008917, -0.7993, -0.2605), (-0.01947, -0.7993, -0.2711), (-0.008917, 0.7993, -0.2955), (-0.01947, 0.7993, -0.2849), (-0.01947, 0.7993, -0.2711), (-0.008917, 0.7993, -0.2605), (-0.01947, -0.7993, -0.2163), (-0.008917, -0.7993, -0.2269), (-0.008917, -0.7993, -0.1919), (-0.01947, -0.7993, -0.2024), (-0.008917, 0.7993, -0.2269), (-0.01947, 0.7993, -0.2163), (-0.01947, 0.7993, -0.2024), (-0.008917, 0.7993, -0.1919), (0.02171, -0.7993, 0.2428), (0.02171, -0.7993, 0.2778), (0.02171, 0.7993, 0.2428), (0.02171, 0.7993, 0.2778), (-0.01947, -0.7993, 0.2534), (-0.008917, -0.7993, 0.2428), (-0.008917, -0.7993, 0.2778), (-0.01947, -0.7993, 0.2672), (-0.008917, 0.7993, 0.2428), (-0.01947, 0.7993, 0.2534), (-0.01947, 0.7993, 0.2672), (-0.008917, 0.7993, 0.2778)], [], [(4, 5, 10, 11, 8, 9), (3, 2, 18, 19, 16, 17), (6, 7, 5, 4), (7, 15, 10, 5), (8, 11, 14, 13), (12, 13, 14, 15, 7, 6), (12, 9, 8, 13), (10, 15, 14, 11), (12, 6, 4, 9), (1, 0, 2, 3), (0, 23, 18, 2), (16, 19, 22, 21), (20, 21, 22, 23, 0, 1), (20, 17, 16, 21), (18, 23, 22, 19), (20, 1, 3, 17), (28, 29, 34, 35, 32, 33), (27, 26, 42, 43, 40, 41), (30, 31, 29, 28), (31, 39, 34, 29), (32, 35, 38, 37), (36, 37, 38, 39, 31, 30), (36, 33, 32, 37), (34, 39, 38, 35), (36, 30, 28, 33), (25, 24, 26, 27), (24, 47, 42, 26), (40, 43, 46, 45), (44, 45, 46, 47, 24, 25), (44, 41, 40, 45), (42, 47, 46, 43), (44, 25, 27, 41), (52, 53, 58, 59, 56, 57), (51, 50, 66, 67, 64, 65), (54, 55, 53, 52), (55, 63, 58, 53), (56, 59, 62, 61), (60, 61, 62, 63, 55, 54), (60, 57, 56, 61), (58, 63, 62, 59), (60, 54, 52, 57), (49, 48, 50, 51), (48, 71, 66, 50), (64, 67, 70, 69), (68, 69, 70, 71, 48, 49), (68, 65, 64, 69), (66, 71, 70, 67), (68, 49, 51, 65), (76, 77, 82, 83, 80, 81), (75, 74, 90, 91, 88, 89), (78, 79, 77, 76), (79, 87, 82, 77), (80, 83, 86, 85), (84, 85, 86, 87, 79, 78), (84, 81, 80, 85), (82, 87, 86, 83), (84, 78, 76, 81), (73, 72, 74, 75), (72, 95, 90, 74), (88, 91, 94, 93), (92, 93, 94, 95, 72, 73), (92, 89, 88, 93), (90, 95, 94, 91), (92, 73, 75, 89), (96, 97, 102, 103, 100, 101), (98, 99, 97, 96), (99, 107, 102, 97), (100, 103, 106, 105), (104, 105, 106, 107, 99, 98), (104, 101, 100, 105), (102, 107, 106, 103), (104, 98, 96, 101)])
_uv = me_cube_001.uv_layers.new(name='UVMap')
_uv.uv.foreach_set('vector', [0.2249, 0.6845, 0.2249, 0.6845, 0.2249, 0.6845, 0.2249, 0.6845, 0.2249, 0.6845, 0.2249, 0.6845, 0.2249, 0.6845, 0.2249, 0.6845, 0.2249, 0.6845, 0.2249, 0.6845, 0.2249, 0.6845, 0.2249, 0.6845, 0.2249, 0.6845, 0.2249, 0.6845, 0.2249, 0.6845, 0.2249, 0.6845, 0.2249, 0.6845, 0.2249, 0.6845, 0.2249, 0.6845, 0.2249, 0.6845, 0.2249, 0.6845, 0.2249, 0.6845, 0.2249, 0.6845, 0.2249, 0.6845, 0.2249, 0.6845, 0.2249, 0.6845, 0.2249, 0.6845, 0.2249, 0.6845, 0.2249, 0.6845, 0.2249, 0.6845, 0.2249, 0.6845, 0.2249, 0.6845, 0.2249, 0.6845, 0.2249, 0.6845, 0.2249, 0.6845, 0.2249, 0.6845, 0.2249, 0.6845, 0.2249, 0.6845, 0.2249, 0.6845, 0.2249, 0.6845, 0.2249, 0.6845, 0.2249, 0.6845, 0.2249, 0.6845, 0.2249, 0.6845, 0.2249, 0.6845, 0.2249, 0.6845, 0.2249, 0.6845, 0.2249, 0.6845, 0.2249, 0.6845, 0.2249, 0.6845, 0.2249, 0.6845, 0.2249, 0.6845, 0.2249, 0.6845, 0.2249, 0.6845, 0.2249, 0.6845, 0.2249, 0.6845, 0.2249, 0.6845, 0.2249, 0.6845, 0.2249, 0.6845, 0.2249, 0.6845, 0.2249, 0.6845, 0.2249, 0.6845, 0.2249, 0.6845, 0.2249, 0.6845, 0.2249, 0.6845, 0.2249, 0.6845, 0.2249, 0.6845, 0.2249, 0.6845, 0.2249, 0.6845, 0.2249, 0.6845, 0.2249, 0.6845, 0.2249, 0.6845, 0.2249, 0.6845, 0.2249, 0.6845, 0.2249, 0.6845, 0.2249, 0.6845, 0.2249, 0.6845, 0.2249, 0.6845, 0.2249, 0.6845, 0.2249, 0.6845, 0.2249, 0.6845, 0.2249, 0.6845, 0.2249, 0.6845, 0.2249, 0.6845, 0.2249, 0.6845, 0.2249, 0.6845, 0.2249, 0.6845, 0.2249, 0.6845, 0.2249, 0.6845, 0.2249, 0.6845, 0.2249, 0.6845, 0.2249, 0.6845, 0.2249, 0.6845, 0.2249, 0.6845, 0.2249, 0.6845, 0.2249, 0.6845, 0.2249, 0.6845, 0.2249, 0.6845, 0.2249, 0.6845, 0.2249, 0.6845, 0.2249, 0.6845, 0.2249, 0.6845, 0.2249, 0.6845, 0.2249, 0.6845, 0.2249, 0.6845, 0.2249, 0.6845, 0.2249, 0.6845, 0.2249, 0.6845, 0.2249, 0.6845, 0.2249, 0.6845, 0.2249, 0.6845, 0.2249, 0.6845, 0.2249, 0.6845, 0.2249, 0.6845, 0.2249, 0.6845, 0.2249, 0.6845, 0.2249, 0.6845, 0.2249, 0.6845, 0.2249, 0.6845, 0.2249, 0.6845, 0.2249, 0.6845, 0.2249, 0.6845, 0.2249, 0.6845, 0.2249, 0.6845, 0.2249, 0.6845, 0.2249, 0.6845, 0.2249, 0.6845, 0.2249, 0.6845, 0.2249, 0.6845, 0.2249, 0.6845, 0.2249, 0.6845, 0.2249, 0.6845, 0.2249, 0.6845, 0.2249, 0.6845, 0.2249, 0.6845, 0.2249, 0.6845, 0.2249, 0.6845, 0.2249, 0.6845, 0.2249, 0.6845, 0.2249, 0.6845, 0.2249, 0.6845, 0.2249, 0.6845, 0.2249, 0.6845, 0.2249, 0.6845, 0.2249, 0.6845, 0.2249, 0.6845, 0.2249, 0.6845, 0.2249, 0.6845, 0.2249, 0.6845, 0.2249, 0.6845, 0.2249, 0.6845, 0.2249, 0.6845, 0.2249, 0.6845, 0.2249, 0.6845, 0.2249, 0.6845, 0.2249, 0.6845, 0.2249, 0.6845, 0.2249, 0.6845, 0.2249, 0.6845, 0.2249, 0.6845, 0.2249, 0.6845, 0.2249, 0.6845, 0.2249, 0.6845, 0.2249, 0.6845, 0.2249, 0.6845, 0.2249, 0.6845, 0.2249, 0.6845, 0.2249, 0.6845, 0.2249, 0.6845, 0.2249, 0.6845, 0.2249, 0.6845, 0.2249, 0.6845, 0.2249, 0.6845, 0.2249, 0.6845, 0.2249, 0.6845, 0.2249, 0.6845, 0.2249, 0.6845, 0.2249, 0.6845, 0.2249, 0.6845, 0.2249, 0.6845, 0.2249, 0.6845, 0.2249, 0.6845, 0.2249, 0.6845, 0.2249, 0.6845, 0.2249, 0.6845, 0.2249, 0.6845, 0.2249, 0.6845, 0.2249, 0.6845, 0.2249, 0.6845, 0.2249, 0.6845, 0.2249, 0.6845, 0.2249, 0.6845, 0.2249, 0.6845, 0.2249, 0.6845, 0.2249, 0.6845, 0.2249, 0.6845, 0.2249, 0.6845, 0.2249, 0.6845, 0.2249, 0.6845, 0.2249, 0.6845, 0.2249, 0.6845, 0.2249, 0.6845, 0.2249, 0.6845, 0.2249, 0.6845, 0.2249, 0.6845, 0.2249, 0.6845, 0.2249, 0.6845, 0.2249, 0.6845, 0.2249, 0.6845, 0.2249, 0.6845, 0.2249, 0.6845, 0.2249, 0.6845, 0.2249, 0.6845, 0.2249, 0.6845, 0.2249, 0.6845, 0.2249, 0.6845, 0.2249, 0.6845, 0.2249, 0.6845, 0.2249, 0.6845, 0.2249, 0.6845, 0.2249, 0.6845, 0.2249, 0.6845, 0.2249, 0.6845, 0.2249, 0.6845, 0.2249, 0.6845, 0.2249, 0.6845, 0.2249, 0.6845, 0.2249, 0.6845, 0.2249, 0.6845, 0.2249, 0.6845, 0.2249, 0.6845, 0.2249, 0.6845, 0.2249, 0.6845, 0.2249, 0.6845, 0.2249, 0.6845, 0.2249, 0.6845, 0.2249, 0.6845, 0.2249, 0.6845, 0.2249, 0.6845, 0.2249, 0.6845, 0.2249, 0.6845, 0.2249, 0.6845, 0.2249, 0.6845, 0.2249, 0.6845, 0.2249, 0.6845, 0.2249, 0.6845, 0.2249, 0.6845, 0.2249, 0.6845, 0.2249, 0.6845, 0.2249, 0.6845, 0.2249, 0.6845, 0.2249, 0.6845, 0.2249, 0.6845, 0.2249, 0.6845, 0.2249, 0.6845, 0.2249, 0.6845, 0.2249, 0.6845, 0.2249, 0.6845, 0.2249, 0.6845, 0.2249, 0.6845, 0.2249, 0.6845, 0.2249, 0.6845, 0.2249, 0.6845, 0.2249, 0.6845, 0.2249, 0.6845, 0.2249, 0.6845, 0.2249, 0.6845, 0.2249, 0.6845, 0.2249, 0.6845, 0.2249, 0.6845, 0.2249, 0.6845, 0.2249, 0.6845, 0.2249, 0.6845, 0.2249, 0.6845, 0.2249, 0.6845, 0.2249, 0.6845, 0.2249, 0.6845, 0.2249, 0.6845, 0.2249, 0.6845, 0.2249, 0.6845, 0.2249, 0.6845, 0.2249, 0.6845, 0.2249, 0.6845, 0.2249, 0.6845, 0.2249, 0.6845, 0.2249, 0.6845, 0.2249, 0.6845, 0.2249, 0.6845, 0.2249, 0.6845, 0.2249, 0.6845, 0.2249, 0.6845, 0.2249, 0.6845, 0.2249, 0.6845, 0.2249, 0.6845, 0.2249, 0.6845, 0.2249, 0.6845, 0.2249, 0.6845, 0.2249, 0.6845, 0.2249, 0.6845, 0.2249, 0.6845, 0.2249, 0.6845, 0.2249, 0.6845, 0.2249, 0.6845, 0.2249, 0.6845, 0.2249, 0.6845, 0.2249, 0.6845, 0.2249, 0.6845, 0.2249, 0.6845, 0.2249, 0.6845, 0.2249, 0.6845, 0.2249, 0.6845, 0.2249, 0.6845, 0.2249, 0.6845, 0.2249, 0.6845, 0.2249, 0.6845, 0.2249, 0.6845, 0.2249, 0.6845, 0.2249, 0.6845, 0.2249, 0.6845, 0.2249, 0.6845, 0.2249, 0.6845, 0.2249, 0.6845, 0.2249, 0.6845, 0.2249, 0.6845])
me_cube_001.materials.append(mat_material)
me_cube_001.use_remesh_fix_poles = True
me_cube_001.use_remesh_preserve_attributes = False
me_cube_001.use_mirror_vertex_groups = False
me_cube_001.update()

# ---- objects
ob_cube = bpy.data.objects.new('Cube', me_cube)
ob_cylinder = bpy.data.objects.new('Cylinder', me_cylinder)
ob_cylinder_001 = bpy.data.objects.new('Cylinder.001', me_cylinder_001)
ob_cube_001 = bpy.data.objects.new('Cube.001', me_cube_001)

# ---- transforms, parenting, visibility, modifiers, constraints
ob_cube.location = (0.0, 0.0, 0.0)
ob_cube.lock_rotations_4d = False
ob_cube.empty_display_type = 'ARROWS'
ob_cube.lineart.crease_threshold = 0.0
_m = ob_cube.modifiers.new('Mirror', 'MIRROR')
_m.use_axis = (False, True, False)
_m.use_clip = True
ob_cylinder.location = (0.0, 0.0, 0.0)
ob_cylinder.lineart.crease_threshold = 0.0
_m = ob_cylinder.modifiers.new('Mirror', 'MIRROR')
_m.use_axis = (False, True, False)
ob_cylinder_001.location = (0.3118, -1.768, 0.3699)
ob_cylinder_001.lineart.crease_threshold = 0.0
ob_cube_001.location = (-2.218, 0.0, 0.5907)
ob_cube_001.lineart.crease_threshold = 0.0

# ---- collection membership
col_collection.objects.link(ob_cube)
col_collection.objects.link(ob_cylinder)
col_collection.objects.link(ob_cylinder_001)
col_collection.objects.link(ob_cube_001)

# ---- scene / render settings (as saved in the file)
scene.frame_start = 1; scene.frame_end = 250; scene.frame_set(1)
scene.render.engine = 'BLENDER_EEVEE_NEXT'
scene.cycles.use_denoising = False
scene.cycles.samples = 128
scene.cycles.sampling_pattern = 'TABULATED_SOBOL'
scene.cycles.use_adaptive_sampling = False
scene.cycles.use_light_tree = False
scene.view_settings.view_transform = 'Filmic'
bpy.context.view_layer.update()

# ---- added for rendering (the .blend has no active camera and no usable light): camera, sun
cam_auto = bpy.data.cameras.new('AutoCamera')
cam_auto.lens = 50.0
cam_auto.sensor_width = 36.0
cam_auto.clip_end = 1000.0
ob_auto_camera = bpy.data.objects.new('AutoCamera', cam_auto)
scene.collection.objects.link(ob_auto_camera)
ob_auto_camera.location = (5.6343, -6.77746, 5.00872)
ob_auto_camera.rotation_euler = (1.09748, -7.21219e-08, 0.694738)
scene.camera = ob_auto_camera
light_auto_sun = bpy.data.lights.new('AutoSun', 'SUN')
light_auto_sun.energy = 3.0
light_auto_sun.angle = 0.0523599
ob_auto_sun = bpy.data.objects.new('AutoSun', light_auto_sun)
scene.collection.objects.link(ob_auto_sun)
ob_auto_sun.rotation_euler = (0.872665, 0.174533, 0.523599)
bpy.context.view_layer.update()
